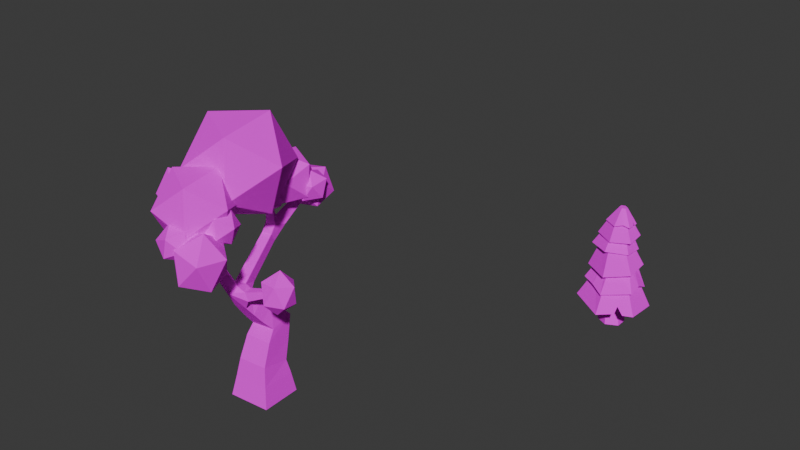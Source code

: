 # Source: Tree2.blend  (saved by Blender 4.3.34; exported with 4.5.12 LTS)
import bpy
from mathutils import Matrix  # noqa: F401  (used for matrix-valued properties, if any)

bpy.ops.wm.read_factory_settings(use_empty=True)
scene = bpy.context.scene
scene.name = 'Scene'

# ---- collections
col_collection = bpy.data.collections.new('Collection'); scene.collection.children.link(col_collection)
col_iso_tree = bpy.data.collections.new('Iso Tree'); col_collection.children.link(col_iso_tree)
col_cyli_tree = bpy.data.collections.new('Cyli Tree'); col_collection.children.link(col_cyli_tree)

# ---- images (referenced by path relative to the original .blend; pixels are not part of the script)
import os
ASSET_DIR = os.environ.get("B2B_ASSET_DIR", "")  # directory of the original .blend (textures are referenced by path, not embedded)
HERE = os.path.dirname(os.path.abspath(__file__))  # packed textures are extracted next to this script under _unpacked/

def load_image(name, relpath, width, height, colorspace="sRGB"):
    """Load a texture the original file referenced (path relative to the .blend, or extracted next to this script)."""
    p = next((c for c in (os.path.join(HERE, relpath), os.path.join(ASSET_DIR, relpath)) if relpath and os.path.exists(c)), "")
    if p:
        img = bpy.data.images.load(p, check_existing=True)
        img.name = name
    else:  # same state as the original file: an image datablock whose file is absent (Cycles renders it pink)
        img = bpy.data.images.new(name, width, height)
        img.source = "FILE"
        img.filepath = "//" + (relpath or name)
    img.colorspace_settings.name = colorspace
    return img
img_brackeys2025palette_jpg = load_image('Brackeys2025Palette.jpg', 'Brackeys2025Palette.jpg', 1024, 1024, 'sRGB')

# ---- materials (node trees are filled in below, after node groups)
mat_material_001 = bpy.data.materials.new('Material.001')

# ---- material node trees
mat_material_001.use_nodes = True; mat_material_001.node_tree.nodes.clear()
_N = mat_material_001.node_tree.nodes; _L = mat_material_001.node_tree.links
n0 = _N.new('ShaderNodeBsdfPrincipled'); n0.name = 'Principled BSDF'; n0.location = (47, 300)
n0.inputs[2].default_value = 1.0
n0.inputs[3].default_value = 1.0
n1 = _N.new('ShaderNodeOutputMaterial'); n1.name = 'Material Output'; n1.location = (387, 345)
n2 = _N.new('ShaderNodeTexImage'); n2.name = 'Image Texture'; n2.location = (-440, 116)
n2.image = img_brackeys2025palette_jpg
_L.new(n0.outputs[0], n1.inputs[0])
_L.new(n2.outputs[0], n0.inputs[0])
n1.is_active_output = True

# ---- world
world_world = bpy.data.worlds.new('World'); scene.world = world_world
world_world.use_nodes = True; world_world.node_tree.nodes.clear()
_N = world_world.node_tree.nodes; _L = world_world.node_tree.links
n0 = _N.new('ShaderNodeOutputWorld'); n0.name = 'World Output'; n0.location = (300, 300)
n1 = _N.new('ShaderNodeBackground'); n1.name = 'Background'; n1.location = (10, 300)
n1.inputs[0].default_value = (0.05088, 0.05088, 0.05088, 1.0)
_L.new(n1.outputs[0], n0.inputs[0])
n0.is_active_output = True
world_world.color = (0.05088, 0.05088, 0.05088)
world_world.sun_shadow_jitter_overblur = 0.0

# ---- meshes
me_icosphere = bpy.data.meshes.new('Icosphere')
me_icosphere.from_pydata([(0.0, 0.0, -0.4668), (0.2687, -0.1979, -0.2088), (-0.1026, -0.3202, -0.2088), (-0.3322, 0.0, -0.2088), (-0.1026, 0.3202, -0.2088), (0.2687, 0.1979, -0.2088), (0.1026, -0.3202, 0.2088), (-0.2687, -0.1979, 0.2088), (-0.2687, 0.1979, 0.2088), (0.1026, 0.3202, 0.2088), (0.3322, 0.0, 0.2088), (0.0, 0.0, 0.4668)], [], [(0, 1, 2), (1, 0, 5), (0, 2, 3), (0, 3, 4), (0, 4, 5), (1, 5, 10), (2, 1, 6), (3, 2, 7), (4, 3, 8), (5, 4, 9), (1, 10, 6), (2, 6, 7), (3, 7, 8), (4, 8, 9), (5, 9, 10), (6, 10, 11), (7, 6, 11), (8, 7, 11), (9, 8, 11), (10, 9, 11)])
_uv = me_icosphere.uv_layers.new(name='UVMap')
_uv.uv.foreach_set('vector', [0.6247, 0.8717, 0.6286, 0.8785, 0.6208, 0.8785, 0.6286, 0.8785, 0.6325, 0.8717, 0.6364, 0.8785, 0.6559, 0.8717, 0.6598, 0.8785, 0.652, 0.8785, 0.6481, 0.8717, 0.652, 0.8785, 0.6442, 0.8785, 0.6403, 0.8717, 0.6442, 0.8785, 0.6364, 0.8785, 0.6286, 0.8785, 0.6364, 0.8785, 0.6325, 0.8852, 0.6208, 0.8785, 0.6286, 0.8785, 0.6247, 0.8852, 0.652, 0.8785, 0.6598, 0.8785, 0.6559, 0.8852, 0.6442, 0.8785, 0.652, 0.8785, 0.6481, 0.8852, 0.6364, 0.8785, 0.6442, 0.8785, 0.6403, 0.8852, 0.6286, 0.8785, 0.6325, 0.8852, 0.6247, 0.8852, 0.6208, 0.8785, 0.6247, 0.8852, 0.6169, 0.8852, 0.652, 0.8785, 0.6559, 0.8852, 0.6481, 0.8852, 0.6442, 0.8785, 0.6481, 0.8852, 0.6403, 0.8852, 0.6364, 0.8785, 0.6403, 0.8852, 0.6325, 0.8852, 0.6247, 0.8852, 0.6325, 0.8852, 0.6286, 0.892, 0.6169, 0.8852, 0.6247, 0.8852, 0.6208, 0.892, 0.6481, 0.8852, 0.6559, 0.8852, 0.652, 0.892, 0.6403, 0.8852, 0.6481, 0.8852, 0.6442, 0.892, 0.6325, 0.8852, 0.6403, 0.8852, 0.6364, 0.892])
me_icosphere.materials.append(mat_material_001)
me_icosphere.update()
me_icosphere_001 = bpy.data.meshes.new('Icosphere.001')
me_icosphere_001.from_pydata([(0.0, 0.0, -0.4668), (0.2687, -0.1979, -0.2088), (-0.1026, -0.3202, -0.2088), (-0.3322, 0.0, -0.2088), (-0.1026, 0.3202, -0.2088), (0.2687, 0.1979, -0.2088), (0.1026, -0.3202, 0.2088), (-0.2687, -0.1979, 0.2088), (-0.2687, 0.1979, 0.2088), (0.1026, 0.3202, 0.2088), (0.3322, 0.0, 0.2088), (0.0, 0.0, 0.4668)], [], [(0, 1, 2), (1, 0, 5), (0, 2, 3), (0, 3, 4), (0, 4, 5), (1, 5, 10), (2, 1, 6), (3, 2, 7), (4, 3, 8), (5, 4, 9), (1, 10, 6), (2, 6, 7), (3, 7, 8), (4, 8, 9), (5, 9, 10), (6, 10, 11), (7, 6, 11), (8, 7, 11), (9, 8, 11), (10, 9, 11)])
_uv = me_icosphere_001.uv_layers.new(name='UVMap')
_uv.uv.foreach_set('vector', [0.6147, 0.8697, 0.6164, 0.8725, 0.613, 0.8725, 0.6164, 0.8725, 0.618, 0.8697, 0.6197, 0.8725, 0.628, 0.8697, 0.6297, 0.8725, 0.6264, 0.8725, 0.6247, 0.8697, 0.6264, 0.8725, 0.623, 0.8725, 0.6214, 0.8697, 0.623, 0.8725, 0.6197, 0.8725, 0.6164, 0.8725, 0.6197, 0.8725, 0.618, 0.8754, 0.613, 0.8725, 0.6164, 0.8725, 0.6147, 0.8754, 0.6264, 0.8725, 0.6297, 0.8725, 0.628, 0.8754, 0.623, 0.8725, 0.6264, 0.8725, 0.6247, 0.8754, 0.6197, 0.8725, 0.623, 0.8725, 0.6214, 0.8754, 0.6164, 0.8725, 0.618, 0.8754, 0.6147, 0.8754, 0.613, 0.8725, 0.6147, 0.8754, 0.6114, 0.8754, 0.6264, 0.8725, 0.628, 0.8754, 0.6247, 0.8754, 0.623, 0.8725, 0.6247, 0.8754, 0.6214, 0.8754, 0.6197, 0.8725, 0.6214, 0.8754, 0.618, 0.8754, 0.6147, 0.8754, 0.618, 0.8754, 0.6164, 0.8783, 0.6114, 0.8754, 0.6147, 0.8754, 0.613, 0.8783, 0.6247, 0.8754, 0.628, 0.8754, 0.6264, 0.8783, 0.6214, 0.8754, 0.6247, 0.8754, 0.623, 0.8783, 0.618, 0.8754, 0.6214, 0.8754, 0.6197, 0.8783])
me_icosphere_001.materials.append(mat_material_001)
me_icosphere_001.update()
me_icosphere_002 = bpy.data.meshes.new('Icosphere.002')
me_icosphere_002.from_pydata([(0.0, 0.0, -0.4668), (0.2687, -0.1979, -0.2088), (-0.1026, -0.3202, -0.2088), (-0.3322, 0.0, -0.2088), (-0.1026, 0.3202, -0.2088), (0.2687, 0.1979, -0.2088), (0.1026, -0.3202, 0.2088), (-0.2687, -0.1979, 0.2088), (-0.2687, 0.1979, 0.2088), (0.1026, 0.3202, 0.2088), (0.3322, 0.0, 0.2088), (0.0, 0.0, 0.4668)], [], [(0, 1, 2), (1, 0, 5), (0, 2, 3), (0, 3, 4), (0, 4, 5), (1, 5, 10), (2, 1, 6), (3, 2, 7), (4, 3, 8), (5, 4, 9), (1, 10, 6), (2, 6, 7), (3, 7, 8), (4, 8, 9), (5, 9, 10), (6, 10, 11), (7, 6, 11), (8, 7, 11), (9, 8, 11), (10, 9, 11)])
_uv = me_icosphere_002.uv_layers.new(name='UVMap')
_uv.uv.foreach_set('vector', [0.6147, 0.8697, 0.6164, 0.8725, 0.613, 0.8725, 0.6164, 0.8725, 0.618, 0.8697, 0.6197, 0.8725, 0.628, 0.8697, 0.6297, 0.8725, 0.6264, 0.8725, 0.6247, 0.8697, 0.6264, 0.8725, 0.623, 0.8725, 0.6214, 0.8697, 0.623, 0.8725, 0.6197, 0.8725, 0.6164, 0.8725, 0.6197, 0.8725, 0.618, 0.8754, 0.613, 0.8725, 0.6164, 0.8725, 0.6147, 0.8754, 0.6264, 0.8725, 0.6297, 0.8725, 0.628, 0.8754, 0.623, 0.8725, 0.6264, 0.8725, 0.6247, 0.8754, 0.6197, 0.8725, 0.623, 0.8725, 0.6214, 0.8754, 0.6164, 0.8725, 0.618, 0.8754, 0.6147, 0.8754, 0.613, 0.8725, 0.6147, 0.8754, 0.6114, 0.8754, 0.6264, 0.8725, 0.628, 0.8754, 0.6247, 0.8754, 0.623, 0.8725, 0.6247, 0.8754, 0.6214, 0.8754, 0.6197, 0.8725, 0.6214, 0.8754, 0.618, 0.8754, 0.6147, 0.8754, 0.618, 0.8754, 0.6164, 0.8783, 0.6114, 0.8754, 0.6147, 0.8754, 0.613, 0.8783, 0.6247, 0.8754, 0.628, 0.8754, 0.6264, 0.8783, 0.6214, 0.8754, 0.6247, 0.8754, 0.623, 0.8783, 0.618, 0.8754, 0.6214, 0.8754, 0.6197, 0.8783])
me_icosphere_002.materials.append(mat_material_001)
me_icosphere_002.update()
me_icosphere_003 = bpy.data.meshes.new('Icosphere.003')
me_icosphere_003.from_pydata([(0.0, 0.0, -0.4668), (0.2687, -0.1979, -0.2088), (-0.1026, -0.3202, -0.2088), (-0.3322, 0.0, -0.2088), (-0.1026, 0.3202, -0.2088), (0.2687, 0.1979, -0.2088), (0.1026, -0.3202, 0.2088), (-0.2687, -0.1979, 0.2088), (-0.2687, 0.1979, 0.2088), (0.1026, 0.3202, 0.2088), (0.3322, 0.0, 0.2088), (0.0, 0.0, 0.4668)], [], [(0, 1, 2), (1, 0, 5), (0, 2, 3), (0, 3, 4), (0, 4, 5), (1, 5, 10), (2, 1, 6), (3, 2, 7), (4, 3, 8), (5, 4, 9), (1, 10, 6), (2, 6, 7), (3, 7, 8), (4, 8, 9), (5, 9, 10), (6, 10, 11), (7, 6, 11), (8, 7, 11), (9, 8, 11), (10, 9, 11)])
_uv = me_icosphere_003.uv_layers.new(name='UVMap')
_uv.uv.foreach_set('vector', [0.6147, 0.8697, 0.6164, 0.8725, 0.613, 0.8725, 0.6164, 0.8725, 0.618, 0.8697, 0.6197, 0.8725, 0.628, 0.8697, 0.6297, 0.8725, 0.6264, 0.8725, 0.6247, 0.8697, 0.6264, 0.8725, 0.623, 0.8725, 0.6214, 0.8697, 0.623, 0.8725, 0.6197, 0.8725, 0.6164, 0.8725, 0.6197, 0.8725, 0.618, 0.8754, 0.613, 0.8725, 0.6164, 0.8725, 0.6147, 0.8754, 0.6264, 0.8725, 0.6297, 0.8725, 0.628, 0.8754, 0.623, 0.8725, 0.6264, 0.8725, 0.6247, 0.8754, 0.6197, 0.8725, 0.623, 0.8725, 0.6214, 0.8754, 0.6164, 0.8725, 0.618, 0.8754, 0.6147, 0.8754, 0.613, 0.8725, 0.6147, 0.8754, 0.6114, 0.8754, 0.6264, 0.8725, 0.628, 0.8754, 0.6247, 0.8754, 0.623, 0.8725, 0.6247, 0.8754, 0.6214, 0.8754, 0.6197, 0.8725, 0.6214, 0.8754, 0.618, 0.8754, 0.6147, 0.8754, 0.618, 0.8754, 0.6164, 0.8783, 0.6114, 0.8754, 0.6147, 0.8754, 0.613, 0.8783, 0.6247, 0.8754, 0.628, 0.8754, 0.6264, 0.8783, 0.6214, 0.8754, 0.6247, 0.8754, 0.623, 0.8783, 0.618, 0.8754, 0.6214, 0.8754, 0.6197, 0.8783])
me_icosphere_003.materials.append(mat_material_001)
me_icosphere_003.update()
me_icosphere_004 = bpy.data.meshes.new('Icosphere.004')
me_icosphere_004.from_pydata([(0.0, 0.0, -0.4668), (0.2687, -0.1979, -0.2088), (-0.1026, -0.3202, -0.2088), (-0.3322, 0.0, -0.2088), (-0.1026, 0.3202, -0.2088), (0.2687, 0.1979, -0.2088), (0.1026, -0.3202, 0.2088), (-0.2687, -0.1979, 0.2088), (-0.2687, 0.1979, 0.2088), (0.1026, 0.3202, 0.2088), (0.3322, 0.0, 0.2088), (0.0, 0.0, 0.4668)], [], [(0, 1, 2), (1, 0, 5), (0, 2, 3), (0, 3, 4), (0, 4, 5), (1, 5, 10), (2, 1, 6), (3, 2, 7), (4, 3, 8), (5, 4, 9), (1, 10, 6), (2, 6, 7), (3, 7, 8), (4, 8, 9), (5, 9, 10), (6, 10, 11), (7, 6, 11), (8, 7, 11), (9, 8, 11), (10, 9, 11)])
_uv = me_icosphere_004.uv_layers.new(name='UVMap')
_uv.uv.foreach_set('vector', [0.6147, 0.8697, 0.6164, 0.8725, 0.613, 0.8725, 0.6164, 0.8725, 0.618, 0.8697, 0.6197, 0.8725, 0.628, 0.8697, 0.6297, 0.8725, 0.6264, 0.8725, 0.6247, 0.8697, 0.6264, 0.8725, 0.623, 0.8725, 0.6214, 0.8697, 0.623, 0.8725, 0.6197, 0.8725, 0.6164, 0.8725, 0.6197, 0.8725, 0.618, 0.8754, 0.613, 0.8725, 0.6164, 0.8725, 0.6147, 0.8754, 0.6264, 0.8725, 0.6297, 0.8725, 0.628, 0.8754, 0.623, 0.8725, 0.6264, 0.8725, 0.6247, 0.8754, 0.6197, 0.8725, 0.623, 0.8725, 0.6214, 0.8754, 0.6164, 0.8725, 0.618, 0.8754, 0.6147, 0.8754, 0.613, 0.8725, 0.6147, 0.8754, 0.6114, 0.8754, 0.6264, 0.8725, 0.628, 0.8754, 0.6247, 0.8754, 0.623, 0.8725, 0.6247, 0.8754, 0.6214, 0.8754, 0.6197, 0.8725, 0.6214, 0.8754, 0.618, 0.8754, 0.6147, 0.8754, 0.618, 0.8754, 0.6164, 0.8783, 0.6114, 0.8754, 0.6147, 0.8754, 0.613, 0.8783, 0.6247, 0.8754, 0.628, 0.8754, 0.6264, 0.8783, 0.6214, 0.8754, 0.6247, 0.8754, 0.623, 0.8783, 0.618, 0.8754, 0.6214, 0.8754, 0.6197, 0.8783])
me_icosphere_004.materials.append(mat_material_001)
me_icosphere_004.update()
me_icosphere_005 = bpy.data.meshes.new('Icosphere.005')
me_icosphere_005.from_pydata([(0.0, 0.0, -0.4668), (0.2687, -0.1979, -0.2088), (-0.1026, -0.3202, -0.2088), (-0.3322, 0.0, -0.2088), (-0.1026, 0.3202, -0.2088), (0.2687, 0.1979, -0.2088), (0.1026, -0.3202, 0.2088), (-0.2687, -0.1979, 0.2088), (-0.2687, 0.1979, 0.2088), (0.1026, 0.3202, 0.2088), (0.3322, 0.0, 0.2088), (0.0, 0.0, 0.4668)], [], [(0, 1, 2), (1, 0, 5), (0, 2, 3), (0, 3, 4), (0, 4, 5), (1, 5, 10), (2, 1, 6), (3, 2, 7), (4, 3, 8), (5, 4, 9), (1, 10, 6), (2, 6, 7), (3, 7, 8), (4, 8, 9), (5, 9, 10), (6, 10, 11), (7, 6, 11), (8, 7, 11), (9, 8, 11), (10, 9, 11)])
_uv = me_icosphere_005.uv_layers.new(name='UVMap')
_uv.uv.foreach_set('vector', [0.6147, 0.8697, 0.6164, 0.8725, 0.613, 0.8725, 0.6164, 0.8725, 0.618, 0.8697, 0.6197, 0.8725, 0.628, 0.8697, 0.6297, 0.8725, 0.6264, 0.8725, 0.6247, 0.8697, 0.6264, 0.8725, 0.623, 0.8725, 0.6214, 0.8697, 0.623, 0.8725, 0.6197, 0.8725, 0.6164, 0.8725, 0.6197, 0.8725, 0.618, 0.8754, 0.613, 0.8725, 0.6164, 0.8725, 0.6147, 0.8754, 0.6264, 0.8725, 0.6297, 0.8725, 0.628, 0.8754, 0.623, 0.8725, 0.6264, 0.8725, 0.6247, 0.8754, 0.6197, 0.8725, 0.623, 0.8725, 0.6214, 0.8754, 0.6164, 0.8725, 0.618, 0.8754, 0.6147, 0.8754, 0.613, 0.8725, 0.6147, 0.8754, 0.6114, 0.8754, 0.6264, 0.8725, 0.628, 0.8754, 0.6247, 0.8754, 0.623, 0.8725, 0.6247, 0.8754, 0.6214, 0.8754, 0.6197, 0.8725, 0.6214, 0.8754, 0.618, 0.8754, 0.6147, 0.8754, 0.618, 0.8754, 0.6164, 0.8783, 0.6114, 0.8754, 0.6147, 0.8754, 0.613, 0.8783, 0.6247, 0.8754, 0.628, 0.8754, 0.6264, 0.8783, 0.6214, 0.8754, 0.6247, 0.8754, 0.623, 0.8783, 0.618, 0.8754, 0.6214, 0.8754, 0.6197, 0.8783])
me_icosphere_005.materials.append(mat_material_001)
me_icosphere_005.update()
me_icosphere_006 = bpy.data.meshes.new('Icosphere.006')
me_icosphere_006.from_pydata([(0.0, 0.0, -0.4668), (0.2687, -0.1979, -0.2088), (-0.1026, -0.3202, -0.2088), (-0.3322, 0.0, -0.2088), (-0.1026, 0.3202, -0.2088), (0.2687, 0.1979, -0.2088), (0.1026, -0.3202, 0.2088), (-0.2687, -0.1979, 0.2088), (-0.2687, 0.1979, 0.2088), (0.1026, 0.3202, 0.2088), (0.3322, 0.0, 0.2088), (0.0, 0.0, 0.4668)], [], [(0, 1, 2), (1, 0, 5), (0, 2, 3), (0, 3, 4), (0, 4, 5), (1, 5, 10), (2, 1, 6), (3, 2, 7), (4, 3, 8), (5, 4, 9), (1, 10, 6), (2, 6, 7), (3, 7, 8), (4, 8, 9), (5, 9, 10), (6, 10, 11), (7, 6, 11), (8, 7, 11), (9, 8, 11), (10, 9, 11)])
_uv = me_icosphere_006.uv_layers.new(name='UVMap')
_uv.uv.foreach_set('vector', [0.6147, 0.8697, 0.6164, 0.8725, 0.613, 0.8725, 0.6164, 0.8725, 0.618, 0.8697, 0.6197, 0.8725, 0.628, 0.8697, 0.6297, 0.8725, 0.6264, 0.8725, 0.6247, 0.8697, 0.6264, 0.8725, 0.623, 0.8725, 0.6214, 0.8697, 0.623, 0.8725, 0.6197, 0.8725, 0.6164, 0.8725, 0.6197, 0.8725, 0.618, 0.8754, 0.613, 0.8725, 0.6164, 0.8725, 0.6147, 0.8754, 0.6264, 0.8725, 0.6297, 0.8725, 0.628, 0.8754, 0.623, 0.8725, 0.6264, 0.8725, 0.6247, 0.8754, 0.6197, 0.8725, 0.623, 0.8725, 0.6214, 0.8754, 0.6164, 0.8725, 0.618, 0.8754, 0.6147, 0.8754, 0.613, 0.8725, 0.6147, 0.8754, 0.6114, 0.8754, 0.6264, 0.8725, 0.628, 0.8754, 0.6247, 0.8754, 0.623, 0.8725, 0.6247, 0.8754, 0.6214, 0.8754, 0.6197, 0.8725, 0.6214, 0.8754, 0.618, 0.8754, 0.6147, 0.8754, 0.618, 0.8754, 0.6164, 0.8783, 0.6114, 0.8754, 0.6147, 0.8754, 0.613, 0.8783, 0.6247, 0.8754, 0.628, 0.8754, 0.6264, 0.8783, 0.6214, 0.8754, 0.6247, 0.8754, 0.623, 0.8783, 0.618, 0.8754, 0.6214, 0.8754, 0.6197, 0.8783])
me_icosphere_006.materials.append(mat_material_001)
me_icosphere_006.update()
me_icosphere_007 = bpy.data.meshes.new('Icosphere.007')
me_icosphere_007.from_pydata([(0.0, 0.0, -0.4668), (0.2687, -0.1979, -0.2088), (-0.1026, -0.3202, -0.2088), (-0.3322, 0.0, -0.2088), (-0.1026, 0.3202, -0.2088), (0.2687, 0.1979, -0.2088), (0.1026, -0.3202, 0.2088), (-0.2687, -0.1979, 0.2088), (-0.2687, 0.1979, 0.2088), (0.1026, 0.3202, 0.2088), (0.3322, 0.0, 0.2088), (0.0, 0.0, 0.4668)], [], [(0, 1, 2), (1, 0, 5), (0, 2, 3), (0, 3, 4), (0, 4, 5), (1, 5, 10), (2, 1, 6), (3, 2, 7), (4, 3, 8), (5, 4, 9), (1, 10, 6), (2, 6, 7), (3, 7, 8), (4, 8, 9), (5, 9, 10), (6, 10, 11), (7, 6, 11), (8, 7, 11), (9, 8, 11), (10, 9, 11)])
_uv = me_icosphere_007.uv_layers.new(name='UVMap')
_uv.uv.foreach_set('vector', [0.6263, 0.9156, 0.6285, 0.9193, 0.6241, 0.9193, 0.6285, 0.9193, 0.6307, 0.9156, 0.6328, 0.9193, 0.6437, 0.9156, 0.6459, 0.9193, 0.6416, 0.9193, 0.6394, 0.9156, 0.6416, 0.9193, 0.6372, 0.9193, 0.635, 0.9156, 0.6372, 0.9193, 0.6328, 0.9193, 0.6285, 0.9193, 0.6328, 0.9193, 0.6307, 0.9231, 0.6241, 0.9193, 0.6285, 0.9193, 0.6263, 0.9231, 0.6416, 0.9193, 0.6459, 0.9193, 0.6437, 0.9231, 0.6372, 0.9193, 0.6416, 0.9193, 0.6394, 0.9231, 0.6328, 0.9193, 0.6372, 0.9193, 0.635, 0.9231, 0.6285, 0.9193, 0.6307, 0.9231, 0.6263, 0.9231, 0.6241, 0.9193, 0.6263, 0.9231, 0.6219, 0.9231, 0.6416, 0.9193, 0.6437, 0.9231, 0.6394, 0.9231, 0.6372, 0.9193, 0.6394, 0.9231, 0.635, 0.9231, 0.6328, 0.9193, 0.635, 0.9231, 0.6307, 0.9231, 0.6263, 0.9231, 0.6307, 0.9231, 0.6285, 0.9269, 0.6219, 0.9231, 0.6263, 0.9231, 0.6241, 0.9269, 0.6394, 0.9231, 0.6437, 0.9231, 0.6416, 0.9269, 0.635, 0.9231, 0.6394, 0.9231, 0.6372, 0.9269, 0.6307, 0.9231, 0.635, 0.9231, 0.6328, 0.9269])
me_icosphere_007.materials.append(mat_material_001)
me_icosphere_007.update()
me_icosphere_008 = bpy.data.meshes.new('Icosphere.008')
me_icosphere_008.from_pydata([(0.0, 0.0, -0.4668), (0.2687, -0.1979, -0.2088), (-0.1026, -0.3202, -0.2088), (-0.3322, 0.0, -0.2088), (-0.1026, 0.3202, -0.2088), (0.2687, 0.1979, -0.2088), (0.1026, -0.3202, 0.2088), (-0.2687, -0.1979, 0.2088), (-0.2687, 0.1979, 0.2088), (0.1026, 0.3202, 0.2088), (0.3322, 0.0, 0.2088), (0.0, 0.0, 0.4668)], [], [(0, 1, 2), (1, 0, 5), (0, 2, 3), (0, 3, 4), (0, 4, 5), (1, 5, 10), (2, 1, 6), (3, 2, 7), (4, 3, 8), (5, 4, 9), (1, 10, 6), (2, 6, 7), (3, 7, 8), (4, 8, 9), (5, 9, 10), (6, 10, 11), (7, 6, 11), (8, 7, 11), (9, 8, 11), (10, 9, 11)])
_uv = me_icosphere_008.uv_layers.new(name='UVMap')
_uv.uv.foreach_set('vector', [0.6147, 0.8697, 0.6164, 0.8725, 0.613, 0.8725, 0.6164, 0.8725, 0.618, 0.8697, 0.6197, 0.8725, 0.628, 0.8697, 0.6297, 0.8725, 0.6264, 0.8725, 0.6247, 0.8697, 0.6264, 0.8725, 0.623, 0.8725, 0.6214, 0.8697, 0.623, 0.8725, 0.6197, 0.8725, 0.6164, 0.8725, 0.6197, 0.8725, 0.618, 0.8754, 0.613, 0.8725, 0.6164, 0.8725, 0.6147, 0.8754, 0.6264, 0.8725, 0.6297, 0.8725, 0.628, 0.8754, 0.623, 0.8725, 0.6264, 0.8725, 0.6247, 0.8754, 0.6197, 0.8725, 0.623, 0.8725, 0.6214, 0.8754, 0.6164, 0.8725, 0.618, 0.8754, 0.6147, 0.8754, 0.613, 0.8725, 0.6147, 0.8754, 0.6114, 0.8754, 0.6264, 0.8725, 0.628, 0.8754, 0.6247, 0.8754, 0.623, 0.8725, 0.6247, 0.8754, 0.6214, 0.8754, 0.6197, 0.8725, 0.6214, 0.8754, 0.618, 0.8754, 0.6147, 0.8754, 0.618, 0.8754, 0.6164, 0.8783, 0.6114, 0.8754, 0.6147, 0.8754, 0.613, 0.8783, 0.6247, 0.8754, 0.628, 0.8754, 0.6264, 0.8783, 0.6214, 0.8754, 0.6247, 0.8754, 0.623, 0.8783, 0.618, 0.8754, 0.6214, 0.8754, 0.6197, 0.8783])
me_icosphere_008.materials.append(mat_material_001)
me_icosphere_008.update()
me_icosphere_009 = bpy.data.meshes.new('Icosphere.009')
me_icosphere_009.from_pydata([(0.0, 0.0, -0.4668), (0.2687, -0.1979, -0.2088), (-0.1026, -0.3202, -0.2088), (-0.3322, 0.0, -0.2088), (-0.1026, 0.3202, -0.2088), (0.2687, 0.1979, -0.2088), (0.1026, -0.3202, 0.2088), (-0.2687, -0.1979, 0.2088), (-0.2687, 0.1979, 0.2088), (0.1026, 0.3202, 0.2088), (0.3322, 0.0, 0.2088), (0.0, 0.0, 0.4668)], [], [(0, 1, 2), (1, 0, 5), (0, 2, 3), (0, 3, 4), (0, 4, 5), (1, 5, 10), (2, 1, 6), (3, 2, 7), (4, 3, 8), (5, 4, 9), (1, 10, 6), (2, 6, 7), (3, 7, 8), (4, 8, 9), (5, 9, 10), (6, 10, 11), (7, 6, 11), (8, 7, 11), (9, 8, 11), (10, 9, 11)])
_uv = me_icosphere_009.uv_layers.new(name='UVMap')
_uv.uv.foreach_set('vector', [0.6147, 0.8697, 0.6164, 0.8725, 0.613, 0.8725, 0.6164, 0.8725, 0.618, 0.8697, 0.6197, 0.8725, 0.628, 0.8697, 0.6297, 0.8725, 0.6264, 0.8725, 0.6247, 0.8697, 0.6264, 0.8725, 0.623, 0.8725, 0.6214, 0.8697, 0.623, 0.8725, 0.6197, 0.8725, 0.6164, 0.8725, 0.6197, 0.8725, 0.618, 0.8754, 0.613, 0.8725, 0.6164, 0.8725, 0.6147, 0.8754, 0.6264, 0.8725, 0.6297, 0.8725, 0.628, 0.8754, 0.623, 0.8725, 0.6264, 0.8725, 0.6247, 0.8754, 0.6197, 0.8725, 0.623, 0.8725, 0.6214, 0.8754, 0.6164, 0.8725, 0.618, 0.8754, 0.6147, 0.8754, 0.613, 0.8725, 0.6147, 0.8754, 0.6114, 0.8754, 0.6264, 0.8725, 0.628, 0.8754, 0.6247, 0.8754, 0.623, 0.8725, 0.6247, 0.8754, 0.6214, 0.8754, 0.6197, 0.8725, 0.6214, 0.8754, 0.618, 0.8754, 0.6147, 0.8754, 0.618, 0.8754, 0.6164, 0.8783, 0.6114, 0.8754, 0.6147, 0.8754, 0.613, 0.8783, 0.6247, 0.8754, 0.628, 0.8754, 0.6264, 0.8783, 0.6214, 0.8754, 0.6247, 0.8754, 0.623, 0.8783, 0.618, 0.8754, 0.6214, 0.8754, 0.6197, 0.8783])
me_icosphere_009.materials.append(mat_material_001)
me_icosphere_009.update()
me_icosphere_010 = bpy.data.meshes.new('Icosphere.010')
me_icosphere_010.from_pydata([(0.0, 0.0, -0.4668), (0.2687, -0.1979, -0.2088), (-0.1026, -0.3202, -0.2088), (-0.3322, 0.0, -0.2088), (-0.1026, 0.3202, -0.2088), (0.2687, 0.1979, -0.2088), (0.1026, -0.3202, 0.2088), (-0.2687, -0.1979, 0.2088), (-0.2687, 0.1979, 0.2088), (0.1026, 0.3202, 0.2088), (0.3322, 0.0, 0.2088), (0.0, 0.0, 0.4668)], [], [(0, 1, 2), (1, 0, 5), (0, 2, 3), (0, 3, 4), (0, 4, 5), (1, 5, 10), (2, 1, 6), (3, 2, 7), (4, 3, 8), (5, 4, 9), (1, 10, 6), (2, 6, 7), (3, 7, 8), (4, 8, 9), (5, 9, 10), (6, 10, 11), (7, 6, 11), (8, 7, 11), (9, 8, 11), (10, 9, 11)])
_uv = me_icosphere_010.uv_layers.new(name='UVMap')
_uv.uv.foreach_set('vector', [0.6147, 0.8697, 0.6164, 0.8725, 0.613, 0.8725, 0.6164, 0.8725, 0.618, 0.8697, 0.6197, 0.8725, 0.628, 0.8697, 0.6297, 0.8725, 0.6264, 0.8725, 0.6247, 0.8697, 0.6264, 0.8725, 0.623, 0.8725, 0.6214, 0.8697, 0.623, 0.8725, 0.6197, 0.8725, 0.6164, 0.8725, 0.6197, 0.8725, 0.618, 0.8754, 0.613, 0.8725, 0.6164, 0.8725, 0.6147, 0.8754, 0.6264, 0.8725, 0.6297, 0.8725, 0.628, 0.8754, 0.623, 0.8725, 0.6264, 0.8725, 0.6247, 0.8754, 0.6197, 0.8725, 0.623, 0.8725, 0.6214, 0.8754, 0.6164, 0.8725, 0.618, 0.8754, 0.6147, 0.8754, 0.613, 0.8725, 0.6147, 0.8754, 0.6114, 0.8754, 0.6264, 0.8725, 0.628, 0.8754, 0.6247, 0.8754, 0.623, 0.8725, 0.6247, 0.8754, 0.6214, 0.8754, 0.6197, 0.8725, 0.6214, 0.8754, 0.618, 0.8754, 0.6147, 0.8754, 0.618, 0.8754, 0.6164, 0.8783, 0.6114, 0.8754, 0.6147, 0.8754, 0.613, 0.8783, 0.6247, 0.8754, 0.628, 0.8754, 0.6264, 0.8783, 0.6214, 0.8754, 0.6247, 0.8754, 0.623, 0.8783, 0.618, 0.8754, 0.6214, 0.8754, 0.6197, 0.8783])
me_icosphere_010.materials.append(mat_material_001)
me_icosphere_010.update()
me_cube = bpy.data.meshes.new('Cube')
me_cube.from_pydata([(-0.5344, 0.4632, -0.02056), (0.4637, 0.534, -0.02056), (0.5344, -0.4632, 0.02056), (-0.4637, -0.534, 0.02056), (0.4124, -1.708, 4.127), (0.3599, -1.77, 4.127), (0.3494, -1.761, 4.207), (0.402, -1.699, 4.207), (-0.2843, 1.957, 4.27), (-0.1803, 1.929, 4.27), (-0.1979, 1.863, 4.353), (-0.3019, 1.891, 4.353), (-0.2126, 0.7021, 4.479), (-0.2904, 0.6404, 4.479), (-0.3486, 0.7139, 4.511), (-0.2708, 0.7756, 4.511), (-0.342, 0.6399, 1.777), (0.2374, 0.684, 1.808), (0.2865, 0.1142, 1.7), (-0.2929, 0.0701, 1.67), (-1.228, -0.8204, 4.77), (-1.2, -0.7412, 4.77), (-1.144, -0.7609, 4.831), (-1.173, -0.8401, 4.831), (-0.3787, 0.3548, 0.792), (0.3249, 0.4047, 0.7924), (0.3737, -0.2838, 0.9376), (-0.3299, -0.3338, 0.9372), (0.9958, -0.2034, 3.002), (1.015, -0.2814, 3.002), (0.991, -0.2872, 3.078), (0.9719, -0.2093, 3.078), (-0.6739, -1.071, 4.116), (-0.6123, -0.8996, 4.116), (-0.493, -0.9424, 4.247), (-0.5546, -1.114, 4.247), (-0.7793, -1.024, 4.24), (-0.7241, -0.8695, 4.24), (-0.617, -0.9079, 4.358), (-0.6722, -1.062, 4.358), (-0.8693, -0.9828, 4.347), (-0.8194, -0.8438, 4.347), (-0.7227, -0.8784, 4.453), (-0.7726, -1.017, 4.453), (-0.9504, -0.9461, 4.442), (-0.9054, -0.8205, 4.442), (-0.8181, -0.8518, 4.538), (-0.8632, -0.9774, 4.538), (-1.026, -0.912, 4.531), (-0.985, -0.7991, 4.531), (-0.9065, -0.8272, 4.617), (-0.947, -0.9402, 4.617), (-1.096, -0.88, 4.615), (-1.06, -0.7788, 4.615), (-0.9897, -0.8041, 4.692), (-1.026, -0.9052, 4.692), (-1.164, -0.8495, 4.694), (-1.131, -0.7596, 4.694), (-1.069, -0.782, 4.763), (-1.101, -0.872, 4.763), (-0.1434, -1.171, 3.944), (-0.2607, -1.309, 3.944), (-0.284, -1.289, 4.123), (-0.1668, -1.151, 4.123), (-0.03699, -1.274, 3.979), (-0.1418, -1.397, 3.979), (-0.1627, -1.38, 4.139), (-0.05784, -1.256, 4.139), (0.05347, -1.361, 4.009), (-0.04083, -1.472, 4.009), (-0.05958, -1.456, 4.153), (0.03472, -1.345, 4.153), (0.1349, -1.44, 4.036), (0.05007, -1.54, 4.036), (0.0332, -1.526, 4.165), (0.118, -1.425, 4.165), (0.2102, -1.512, 4.06), (0.1341, -1.602, 4.06), (0.119, -1.589, 4.176), (0.1951, -1.5, 4.176), (0.2809, -1.581, 4.084), (0.2131, -1.661, 4.084), (0.1996, -1.649, 4.187), (0.2675, -1.569, 4.187), (0.3481, -1.646, 4.106), (0.2881, -1.716, 4.106), (0.2762, -1.706, 4.197), (0.3362, -1.636, 4.197), (-0.5186, 1.266, 3.613), (-0.3223, 1.213, 3.613), (-0.3876, 1.066, 3.783), (-0.5519, 1.142, 3.771), (-0.4755, 1.393, 3.734), (-0.2961, 1.345, 3.734), (-0.3265, 1.232, 3.878), (-0.5058, 1.28, 3.878), (-0.438, 1.504, 3.839), (-0.2734, 1.46, 3.839), (-0.3013, 1.355, 3.971), (-0.4658, 1.399, 3.971), (-0.4037, 1.605, 3.935), (-0.2526, 1.564, 3.935), (-0.2782, 1.469, 4.056), (-0.4293, 1.509, 4.056), (-0.3717, 1.699, 4.025), (-0.2332, 1.662, 4.025), (-0.2567, 1.574, 4.136), (-0.3951, 1.611, 4.136), (-0.3413, 1.789, 4.11), (-0.2148, 1.755, 4.11), (-0.2362, 1.675, 4.211), (-0.3627, 1.709, 4.211), (-0.3122, 1.874, 4.191), (-0.1972, 1.843, 4.191), (-0.2167, 1.771, 4.284), (-0.3317, 1.801, 4.284), (-0.3039, 0.8963, 3.73), (-0.4586, 0.7737, 3.73), (-0.5743, 0.9198, 3.795), (-0.2845, 0.8551, 3.889), (-0.4229, 0.7454, 3.889), (-0.5264, 0.8761, 3.947), (-0.3881, 0.9858, 3.947), (-0.2678, 0.8196, 4.026), (-0.3922, 0.7211, 4.026), (-0.4852, 0.8385, 4.078), (-0.3609, 0.937, 4.078), (-0.2527, 0.7874, 4.15), (-0.3643, 0.699, 4.15), (-0.4478, 0.8044, 4.197), (-0.3362, 0.8928, 4.197), (-0.2386, 0.7574, 4.265), (-0.3383, 0.6784, 4.265), (-0.4129, 0.7726, 4.307), (-0.3132, 0.8516, 4.307), (-0.2253, 0.7291, 4.375), (-0.3138, 0.659, 4.375), (-0.38, 0.7426, 4.412), (-0.2915, 0.8127, 4.412), (-0.07793, -0.7701, 2.855), (-0.3014, -0.6425, 2.855), (-0.2163, -0.4158, 2.945), (0.03628, -0.57, 2.97), (-0.1282, -0.8499, 3.053), (-0.3446, -0.7263, 3.053), (-0.234, -0.5327, 3.164), (-0.01762, -0.6562, 3.164), (-0.1759, -0.9256, 3.242), (-0.3855, -0.8059, 3.242), (-0.2784, -0.6182, 3.349), (-0.06872, -0.7379, 3.349), (-0.2219, -0.9986, 3.423), (-0.4251, -0.8827, 3.423), (-0.3212, -0.7008, 3.528), (-0.1181, -0.8168, 3.528), (-0.2668, -1.07, 3.6), (-0.4636, -0.9575, 3.6), (-0.363, -0.7813, 3.701), (-0.1662, -0.8937, 3.701), (-0.3107, -1.14, 3.774), (-0.5013, -1.031, 3.774), (-0.4039, -0.8602, 3.872), (-0.2133, -0.969, 3.872), (-0.2628, -0.2494, 2.645), (0.02524, -0.2057, 2.661), (0.006406, -0.3186, 2.92), (-0.3307, -0.07558, 2.802), (-0.08357, -0.006365, 2.802), (-0.05055, -0.1243, 3.027), (-0.2976, -0.1935, 3.027), (-0.3805, 0.111, 2.909), (-0.1379, 0.1789, 2.909), (-0.1055, 0.06315, 3.131), (-0.3481, -0.004798, 3.131), (-0.4292, 0.2931, 3.014), (-0.1909, 0.3599, 3.014), (-0.1591, 0.2462, 3.232), (-0.3973, 0.1795, 3.232), (-0.477, 0.4722, 3.117), (-0.2431, 0.5377, 3.117), (-0.2118, 0.4261, 3.331), (-0.4457, 0.3606, 3.331), (-0.5241, 0.6487, 3.219), (-0.2945, 0.713, 3.219), (-0.2638, 0.6034, 3.429), (-0.4934, 0.5391, 3.429), (-0.5707, 0.8232, 3.32), (-0.3453, 0.8863, 3.32), (-0.3152, 0.7788, 3.525), (-0.5406, 0.7156, 3.525), (-0.3024, 0.2132, 2.218), (0.1619, 0.2375, 2.264), (0.2115, -0.1031, 1.948), (-0.2528, -0.1274, 1.902), (-0.2725, -0.02411, 2.422), (0.1168, -0.003725, 2.461), (0.1584, -0.2893, 2.196), (-0.231, -0.3097, 2.157), (0.1123, -0.4508, 2.412), (-0.212, -0.4678, 2.379), (-0.356, 0.4913, 1.212), (0.2822, 0.5368, 1.213), (0.3242, -0.05745, 1.446), (-0.314, -0.1029, 1.445), (-0.4485, 0.4072, 0.4617), (0.3865, 0.4664, 0.4617), (0.4457, -0.3679, 0.4961), (-0.3893, -0.4271, 0.4961), (0.2318, -0.3219, 2.683), (0.2828, -0.5299, 2.683), (0.219, -0.5456, 2.887), (0.168, -0.3376, 2.887), (0.4028, -0.2954, 2.754), (0.4467, -0.4743, 2.754), (0.3918, -0.4878, 2.93), (0.3479, -0.3089, 2.93), (0.545, -0.2734, 2.814), (0.5829, -0.4281, 2.814), (0.5354, -0.4397, 2.965), (0.4975, -0.285, 2.965), (0.6712, -0.2538, 2.866), (0.7038, -0.387, 2.866), (0.663, -0.397, 2.997), (0.6303, -0.2638, 2.997), (0.7867, -0.2359, 2.914), (0.8145, -0.3494, 2.914), (0.7797, -0.358, 3.026), (0.7518, -0.2444, 3.026), (0.8943, -0.2192, 2.959), (0.9177, -0.3144, 2.959), (0.8884, -0.3216, 3.053), (0.8651, -0.2264, 3.053)], [], [(57, 58, 54, 53), (56, 57, 53, 52), (33, 161, 160, 32), (159, 61, 160), (55, 52, 48, 51), (54, 55, 51, 50), (62, 35, 32), (139, 198, 209), (53, 54, 50, 49), (34, 161, 33), (52, 53, 49, 48), (51, 48, 44, 47), (50, 51, 47, 46), (49, 50, 46, 45), (48, 49, 45, 44), (90, 91, 118), (47, 44, 40, 43), (46, 47, 43, 42), (45, 46, 42, 41), (63, 60, 162), (116, 89, 90), (210, 139, 209), (63, 34, 35, 62), (44, 45, 41, 40), (188, 187, 89, 116), (43, 40, 36, 39), (42, 43, 39, 38), (41, 42, 38, 37), (40, 41, 37, 36), (39, 36, 32, 35), (38, 39, 35, 34), (37, 38, 34, 33), (36, 37, 33, 32), (139, 199, 198), (31, 30, 29, 28), (23, 22, 21, 20), (142, 139, 210), (187, 186, 88, 89), (140, 199, 139), (15, 14, 13, 12), (63, 162, 161, 34), (141, 163, 199, 140), (11, 10, 9, 8), (7, 6, 5, 4), (165, 141, 142), (61, 62, 32, 160), (0, 1, 2, 3), (88, 186, 118, 91), (164, 208, 209, 198), (165, 211, 208, 164), (189, 117, 118, 186), (188, 116, 117, 189), (165, 142, 210, 211), (60, 61, 159, 162), (58, 59, 55, 54), (59, 56, 52, 55), (20, 21, 57, 56), (21, 22, 58, 57), (22, 23, 59, 58), (23, 20, 56, 59), (64, 65, 61, 60), (65, 66, 62, 61), (66, 67, 63, 62), (67, 64, 60, 63), (68, 69, 65, 64), (69, 70, 66, 65), (70, 71, 67, 66), (71, 68, 64, 67), (72, 73, 69, 68), (73, 74, 70, 69), (74, 75, 71, 70), (75, 72, 68, 71), (76, 77, 73, 72), (77, 78, 74, 73), (78, 79, 75, 74), (79, 76, 72, 75), (80, 81, 77, 76), (81, 82, 78, 77), (82, 83, 79, 78), (83, 80, 76, 79), (84, 85, 81, 80), (85, 86, 82, 81), (86, 87, 83, 82), (87, 84, 80, 83), (4, 5, 85, 84), (5, 6, 86, 85), (6, 7, 87, 86), (7, 4, 84, 87), (92, 93, 89, 88), (93, 94, 90, 89), (94, 95, 91, 90), (95, 92, 88, 91), (96, 97, 93, 92), (97, 98, 94, 93), (98, 99, 95, 94), (99, 96, 92, 95), (100, 101, 97, 96), (101, 102, 98, 97), (102, 103, 99, 98), (103, 100, 96, 99), (104, 105, 101, 100), (105, 106, 102, 101), (106, 107, 103, 102), (107, 104, 100, 103), (108, 109, 105, 104), (109, 110, 106, 105), (110, 111, 107, 106), (111, 108, 104, 107), (112, 113, 109, 108), (113, 114, 110, 109), (114, 115, 111, 110), (115, 112, 108, 111), (8, 9, 113, 112), (9, 10, 114, 113), (10, 11, 115, 114), (11, 8, 112, 115), (119, 120, 117, 116), (120, 121, 118, 117), (121, 122, 90, 118), (122, 119, 116, 90), (123, 124, 120, 119), (124, 125, 121, 120), (125, 126, 122, 121), (126, 123, 119, 122), (127, 128, 124, 123), (128, 129, 125, 124), (129, 130, 126, 125), (130, 127, 123, 126), (131, 132, 128, 127), (132, 133, 129, 128), (133, 134, 130, 129), (134, 131, 127, 130), (135, 136, 132, 131), (136, 137, 133, 132), (137, 138, 134, 133), (138, 135, 131, 134), (12, 13, 136, 135), (13, 14, 137, 136), (14, 15, 138, 137), (15, 12, 135, 138), (143, 144, 140, 139), (144, 145, 141, 140), (145, 146, 142, 141), (146, 143, 139, 142), (147, 148, 144, 143), (148, 149, 145, 144), (149, 150, 146, 145), (150, 147, 143, 146), (151, 152, 148, 147), (152, 153, 149, 148), (153, 154, 150, 149), (154, 151, 147, 150), (155, 156, 152, 151), (156, 157, 153, 152), (157, 158, 154, 153), (158, 155, 151, 154), (159, 160, 156, 155), (160, 161, 157, 156), (161, 162, 158, 157), (162, 159, 155, 158), (166, 167, 164, 163), (167, 168, 165, 164), (168, 169, 141, 165), (169, 166, 163, 141), (170, 171, 167, 166), (171, 172, 168, 167), (172, 173, 169, 168), (173, 170, 166, 169), (174, 175, 171, 170), (175, 176, 172, 171), (176, 177, 173, 172), (177, 174, 170, 173), (178, 179, 175, 174), (179, 180, 176, 175), (180, 181, 177, 176), (181, 178, 174, 177), (182, 183, 179, 178), (183, 184, 180, 179), (184, 185, 181, 180), (185, 182, 178, 181), (186, 187, 183, 182), (187, 188, 184, 183), (188, 189, 185, 184), (189, 186, 182, 185), (190, 191, 17, 16), (191, 192, 18, 17), (192, 193, 19, 18), (193, 190, 16, 19), (194, 195, 191, 190), (195, 196, 192, 191), (196, 197, 193, 192), (197, 194, 190, 193), (163, 164, 195, 194), (164, 198, 196, 195), (198, 199, 197, 196), (199, 163, 194, 197), (200, 201, 25, 24), (201, 202, 26, 25), (202, 203, 27, 26), (203, 200, 24, 27), (16, 17, 201, 200), (17, 18, 202, 201), (18, 19, 203, 202), (19, 16, 200, 203), (204, 205, 1, 0), (205, 206, 2, 1), (206, 207, 3, 2), (207, 204, 0, 3), (24, 25, 205, 204), (25, 26, 206, 205), (26, 27, 207, 206), (27, 24, 204, 207), (212, 213, 209, 208), (213, 214, 210, 209), (214, 215, 211, 210), (215, 212, 208, 211), (216, 217, 213, 212), (217, 218, 214, 213), (218, 219, 215, 214), (219, 216, 212, 215), (220, 221, 217, 216), (221, 222, 218, 217), (222, 223, 219, 218), (223, 220, 216, 219), (224, 225, 221, 220), (225, 226, 222, 221), (226, 227, 223, 222), (227, 224, 220, 223), (228, 229, 225, 224), (229, 230, 226, 225), (230, 231, 227, 226), (231, 228, 224, 227), (28, 29, 229, 228), (29, 30, 230, 229), (30, 31, 231, 230), (31, 28, 228, 231)])
_uv = me_cube.uv_layers.new(name='UVMap')
_uv.uv.foreach_set('vector', [0.212, 0.3713, 0.212, 0.3713, 0.212, 0.3713, 0.212, 0.3713, 0.212, 0.3714, 0.212, 0.3714, 0.212, 0.3713, 0.212, 0.3713, 0.212, 0.3713, 0.212, 0.3713, 0.212, 0.3713, 0.212, 0.3713, 0.2119, 0.3713, 0.2119, 0.3713, 0.2119, 0.3713, 0.212, 0.3713, 0.212, 0.3713, 0.212, 0.3713, 0.212, 0.3713, 0.212, 0.3714, 0.212, 0.3714, 0.212, 0.3713, 0.212, 0.3713, 0.2119, 0.3713, 0.212, 0.3713, 0.212, 0.3713, 0.2119, 0.3713, 0.212, 0.3713, 0.212, 0.3713, 0.2119, 0.3714, 0.2119, 0.3714, 0.2119, 0.3714, 0.2119, 0.3714, 0.212, 0.3713, 0.212, 0.3713, 0.212, 0.3713, 0.2119, 0.3714, 0.2119, 0.3714, 0.212, 0.3714, 0.212, 0.3714, 0.212, 0.3714, 0.212, 0.3714, 0.212, 0.3714, 0.212, 0.3714, 0.212, 0.3714, 0.212, 0.3714, 0.212, 0.3714, 0.212, 0.3714, 0.212, 0.3714, 0.212, 0.3714, 0.212, 0.3714, 0.212, 0.3714, 0.212, 0.3714, 0.212, 0.3714, 0.212, 0.3714, 0.212, 0.3714, 0.212, 0.3713, 0.212, 0.3713, 0.212, 0.3713, 0.212, 0.3714, 0.212, 0.3714, 0.212, 0.3714, 0.212, 0.3714, 0.212, 0.3714, 0.212, 0.3714, 0.212, 0.3714, 0.212, 0.3714, 0.212, 0.3713, 0.212, 0.3713, 0.212, 0.3713, 0.212, 0.3713, 0.2119, 0.3713, 0.2119, 0.3714, 0.2119, 0.3714, 0.2119, 0.3713, 0.212, 0.3714, 0.2119, 0.3714, 0.212, 0.3713, 0.212, 0.3714, 0.212, 0.3714, 0.212, 0.3713, 0.212, 0.3713, 0.212, 0.3713, 0.212, 0.3713, 0.212, 0.3714, 0.212, 0.3714, 0.212, 0.3713, 0.212, 0.3713, 0.212, 0.3714, 0.212, 0.3714, 0.212, 0.3714, 0.212, 0.3714, 0.212, 0.3714, 0.212, 0.3714, 0.212, 0.3714, 0.212, 0.3714, 0.2119, 0.3714, 0.2119, 0.3714, 0.2119, 0.3714, 0.2119, 0.3714, 0.2119, 0.3714, 0.2119, 0.3714, 0.212, 0.3714, 0.212, 0.3714, 0.212, 0.3714, 0.212, 0.3714, 0.212, 0.3714, 0.212, 0.3714, 0.212, 0.3714, 0.212, 0.3714, 0.212, 0.3714, 0.212, 0.3714, 0.212, 0.3714, 0.212, 0.3714, 0.212, 0.3714, 0.212, 0.3714, 0.212, 0.3714, 0.212, 0.3714, 0.212, 0.3714, 0.212, 0.3714, 0.212, 0.3714, 0.212, 0.3714, 0.212, 0.3714, 0.212, 0.3714, 0.212, 0.3713, 0.212, 0.3714, 0.212, 0.3714, 0.212, 0.3714, 0.212, 0.3714, 0.212, 0.3714, 0.212, 0.3714, 0.212, 0.3714, 0.212, 0.3714, 0.212, 0.3714, 0.212, 0.3714, 0.212, 0.3713, 0.212, 0.3714, 0.212, 0.3714, 0.212, 0.3713, 0.212, 0.3713, 0.212, 0.3713, 0.212, 0.3713, 0.212, 0.3713, 0.212, 0.3713, 0.212, 0.3713, 0.212, 0.3713, 0.212, 0.3713, 0.212, 0.3713, 0.212, 0.3713, 0.212, 0.3714, 0.212, 0.3714, 0.212, 0.3713, 0.212, 0.3713, 0.212, 0.3714, 0.212, 0.3714, 0.212, 0.3714, 0.212, 0.3714, 0.212, 0.3714, 0.212, 0.3714, 0.212, 0.3714, 0.212, 0.3714, 0.212, 0.3714, 0.212, 0.3714, 0.212, 0.3714, 0.212, 0.3714, 0.212, 0.3713, 0.212, 0.3713, 0.212, 0.3713, 0.212, 0.3714, 0.212, 0.3714, 0.212, 0.3714, 0.212, 0.3714, 0.2121, 0.3713, 0.212, 0.3713, 0.212, 0.3713, 0.2121, 0.3713, 0.2121, 0.3713, 0.212, 0.3713, 0.212, 0.3713, 0.2121, 0.3713, 0.2121, 0.3714, 0.212, 0.3714, 0.212, 0.3713, 0.2121, 0.3713, 0.2121, 0.3714, 0.212, 0.3714, 0.212, 0.3714, 0.2121, 0.3714, 0.2121, 0.3714, 0.212, 0.3714, 0.212, 0.3714, 0.2121, 0.3714, 0.2121, 0.3714, 0.212, 0.3714, 0.212, 0.3714, 0.2121, 0.3714, 0.2121, 0.3714, 0.212, 0.3714, 0.212, 0.3714, 0.2121, 0.3714, 0.2119, 0.3715, 0.2119, 0.3714, 0.2119, 0.3714, 0.2119, 0.3715, 0.2119, 0.3715, 0.2119, 0.3714, 0.212, 0.3714, 0.212, 0.3715, 0.212, 0.3715, 0.212, 0.3714, 0.212, 0.3714, 0.212, 0.3715, 0.212, 0.3715, 0.212, 0.3714, 0.212, 0.3714, 0.212, 0.3715, 0.212, 0.3715, 0.212, 0.3714, 0.212, 0.3714, 0.212, 0.3715, 0.212, 0.3715, 0.212, 0.3714, 0.212, 0.3714, 0.212, 0.3715, 0.212, 0.3715, 0.212, 0.3714, 0.212, 0.3714, 0.212, 0.3715, 0.212, 0.3715, 0.212, 0.3714, 0.212, 0.3714, 0.212, 0.3715, 0.212, 0.3715, 0.212, 0.3714, 0.212, 0.3714, 0.212, 0.3715, 0.212, 0.3715, 0.212, 0.3714, 0.212, 0.3714, 0.212, 0.3715, 0.212, 0.3715, 0.212, 0.3714, 0.212, 0.3714, 0.212, 0.3715, 0.212, 0.3715, 0.212, 0.3714, 0.2121, 0.3714, 0.2121, 0.3715, 0.2121, 0.3715, 0.2121, 0.3714, 0.2121, 0.3714, 0.2121, 0.3715, 0.2121, 0.3713, 0.2121, 0.3713, 0.2121, 0.3713, 0.2121, 0.3713, 0.2121, 0.3713, 0.2121, 0.3713, 0.2121, 0.3713, 0.2121, 0.3713, 0.2121, 0.3714, 0.2121, 0.3714, 0.2121, 0.3713, 0.2121, 0.3713, 0.2121, 0.3714, 0.2121, 0.3714, 0.2121, 0.3714, 0.2121, 0.3714, 0.2121, 0.3714, 0.2121, 0.3714, 0.2121, 0.3714, 0.2121, 0.3714, 0.2121, 0.3714, 0.2121, 0.3714, 0.2121, 0.3714, 0.2121, 0.3714, 0.2121, 0.3714, 0.2121, 0.3714, 0.2121, 0.3714, 0.2121, 0.3714, 0.2121, 0.3714, 0.2121, 0.3714, 0.2121, 0.3714, 0.2121, 0.3714, 0.2121, 0.3713, 0.2121, 0.3713, 0.2121, 0.3713, 0.2121, 0.3713, 0.2121, 0.3713, 0.2121, 0.3713, 0.2121, 0.3713, 0.2121, 0.3713, 0.2121, 0.3714, 0.2121, 0.3714, 0.2121, 0.3713, 0.2121, 0.3713, 0.2121, 0.3714, 0.2121, 0.3714, 0.2121, 0.3714, 0.2121, 0.3714, 0.2121, 0.3714, 0.2121, 0.3714, 0.2121, 0.3714, 0.2121, 0.3714, 0.2121, 0.3714, 0.2121, 0.3714, 0.2121, 0.3714, 0.2121, 0.3714, 0.2121, 0.3714, 0.2121, 0.3714, 0.2121, 0.3714, 0.2121, 0.3714, 0.2121, 0.3714, 0.2121, 0.3714, 0.2121, 0.3714, 0.2121, 0.3714, 0.2119, 0.3715, 0.2119, 0.3715, 0.2119, 0.3715, 0.2119, 0.3715, 0.2119, 0.3715, 0.2119, 0.3715, 0.212, 0.3715, 0.212, 0.3715, 0.212, 0.3715, 0.212, 0.3715, 0.212, 0.3715, 0.212, 0.3715, 0.212, 0.3715, 0.212, 0.3715, 0.212, 0.3715, 0.212, 0.3715, 0.212, 0.3715, 0.212, 0.3715, 0.212, 0.3715, 0.212, 0.3715, 0.212, 0.3715, 0.212, 0.3715, 0.212, 0.3715, 0.212, 0.3715, 0.212, 0.3715, 0.212, 0.3715, 0.212, 0.3715, 0.212, 0.3715, 0.212, 0.3715, 0.212, 0.3715, 0.212, 0.3715, 0.212, 0.3715, 0.212, 0.3715, 0.212, 0.3715, 0.212, 0.3715, 0.212, 0.3715, 0.212, 0.3715, 0.212, 0.3715, 0.212, 0.3715, 0.212, 0.3715, 0.212, 0.3715, 0.212, 0.3715, 0.212, 0.3715, 0.212, 0.3715, 0.212, 0.3715, 0.212, 0.3715, 0.2121, 0.3715, 0.2121, 0.3715, 0.2121, 0.3715, 0.2121, 0.3715, 0.2121, 0.3715, 0.2121, 0.3715, 0.2121, 0.3715, 0.2121, 0.3715, 0.2121, 0.3715, 0.2121, 0.3715, 0.2121, 0.3715, 0.2121, 0.3715, 0.2121, 0.3715, 0.2121, 0.3715, 0.2121, 0.3715, 0.2121, 0.3715, 0.2121, 0.3715, 0.2121, 0.3715, 0.2121, 0.3713, 0.2121, 0.3713, 0.2121, 0.3713, 0.2121, 0.3713, 0.2121, 0.3713, 0.2121, 0.3713, 0.2121, 0.3713, 0.2121, 0.3713, 0.2121, 0.3714, 0.2121, 0.3714, 0.2121, 0.3713, 0.2121, 0.3713, 0.2121, 0.3714, 0.2121, 0.3714, 0.2121, 0.3714, 0.2121, 0.3714, 0.2121, 0.3714, 0.2121, 0.3714, 0.2121, 0.3714, 0.2121, 0.3714, 0.2121, 0.3714, 0.2121, 0.3714, 0.2121, 0.3714, 0.2121, 0.3714, 0.2121, 0.3714, 0.2121, 0.3714, 0.2121, 0.3714, 0.2121, 0.3714, 0.2121, 0.3714, 0.2121, 0.3714, 0.2121, 0.3714, 0.2121, 0.3714, 0.2121, 0.3715, 0.2121, 0.3715, 0.2121, 0.3714, 0.2121, 0.3714, 0.2121, 0.3715, 0.2121, 0.3715, 0.2121, 0.3715, 0.2121, 0.3715, 0.2121, 0.3713, 0.2121, 0.3713, 0.2121, 0.3713, 0.2121, 0.3713, 0.2121, 0.3713, 0.2121, 0.3713, 0.2121, 0.3713, 0.2121, 0.3713, 0.2121, 0.3714, 0.2121, 0.3714, 0.2121, 0.3713, 0.2121, 0.3713, 0.2121, 0.3714, 0.2121, 0.3714, 0.2121, 0.3714, 0.2121, 0.3714, 0.2121, 0.3714, 0.2121, 0.3714, 0.2121, 0.3714, 0.2121, 0.3714, 0.2121, 0.3714, 0.2121, 0.3714, 0.2121, 0.3714, 0.2121, 0.3714, 0.2121, 0.3714, 0.2121, 0.3714, 0.2121, 0.3714, 0.2121, 0.3714, 0.2121, 0.3714, 0.2121, 0.3714, 0.2121, 0.3714, 0.2121, 0.3714, 0.2121, 0.3715, 0.2121, 0.3715, 0.2121, 0.3714, 0.2121, 0.3714, 0.2121, 0.3715, 0.2121, 0.3715, 0.2121, 0.3715, 0.2121, 0.3715, 0.2119, 0.3715, 0.2119, 0.3715, 0.2119, 0.3715, 0.2119, 0.3715, 0.2119, 0.3715, 0.2119, 0.3715, 0.212, 0.3715, 0.212, 0.3715, 0.212, 0.3715, 0.212, 0.3715, 0.212, 0.3715, 0.212, 0.3715, 0.212, 0.3715, 0.212, 0.3715, 0.212, 0.3715, 0.212, 0.3715, 0.212, 0.3715, 0.212, 0.3715, 0.212, 0.3715, 0.212, 0.3715, 0.212, 0.3715, 0.212, 0.3715, 0.212, 0.3715, 0.212, 0.3715, 0.212, 0.3715, 0.212, 0.3715, 0.212, 0.3715, 0.212, 0.3715, 0.212, 0.3715, 0.212, 0.3715, 0.212, 0.3715, 0.212, 0.3715, 0.212, 0.3715, 0.212, 0.3715, 0.212, 0.3715, 0.212, 0.3715, 0.212, 0.3715, 0.212, 0.3715, 0.212, 0.3715, 0.212, 0.3715, 0.212, 0.3715, 0.212, 0.3715, 0.212, 0.3715, 0.212, 0.3715, 0.212, 0.3715, 0.212, 0.3715, 0.2121, 0.3715, 0.2121, 0.3715, 0.2121, 0.3715, 0.2121, 0.3715, 0.2121, 0.3715, 0.2121, 0.3715, 0.2121, 0.3715, 0.2121, 0.3715, 0.2121, 0.3715, 0.2121, 0.3715, 0.2121, 0.3715, 0.2121, 0.3715, 0.2121, 0.3715, 0.2121, 0.3715, 0.2121, 0.3715, 0.2121, 0.3715, 0.2121, 0.3715, 0.2121, 0.3715, 0.2121, 0.3715, 0.2121, 0.3715, 0.2121, 0.3715, 0.2121, 0.3715, 0.2121, 0.3715, 0.2121, 0.3715, 0.2121, 0.3715, 0.2121, 0.3715, 0.2121, 0.3715, 0.2121, 0.3715, 0.2121, 0.3715, 0.2121, 0.3715, 0.2121, 0.3715, 0.2121, 0.3715, 0.2121, 0.3715, 0.2121, 0.3715, 0.2121, 0.3713, 0.2121, 0.3713, 0.2121, 0.3713, 0.2121, 0.3713, 0.2121, 0.3713, 0.2121, 0.3713, 0.2121, 0.3713, 0.2121, 0.3713, 0.2121, 0.3714, 0.2121, 0.3714, 0.2121, 0.3713, 0.2121, 0.3713, 0.2121, 0.3714, 0.2121, 0.3714, 0.2121, 0.3714, 0.2121, 0.3714, 0.2121, 0.3714, 0.2121, 0.3714, 0.2121, 0.3714, 0.2121, 0.3714, 0.2121, 0.3714, 0.2121, 0.3714, 0.2121, 0.3714, 0.2121, 0.3714, 0.2121, 0.3714, 0.2121, 0.3714, 0.2121, 0.3714, 0.2121, 0.3714, 0.2121, 0.3714, 0.2121, 0.3714, 0.2121, 0.3714, 0.2121, 0.3714, 0.2121, 0.3715, 0.2121, 0.3715, 0.2121, 0.3714, 0.2121, 0.3714, 0.2121, 0.3715, 0.2121, 0.3715, 0.2121, 0.3715, 0.2121, 0.3715, 0.2121, 0.3715, 0.2121, 0.3715, 0.2121, 0.3715, 0.2121, 0.3715, 0.2121, 0.3715, 0.2121, 0.3715, 0.2121, 0.3715, 0.2121, 0.3715, 0.2119, 0.3715, 0.2119, 0.3715, 0.2119, 0.3715, 0.2119, 0.3715, 0.2119, 0.3715, 0.2119, 0.3715, 0.212, 0.3715, 0.212, 0.3715, 0.212, 0.3715, 0.212, 0.3715, 0.212, 0.3715, 0.212, 0.3715, 0.212, 0.3715, 0.212, 0.3715, 0.212, 0.3715, 0.212, 0.3715, 0.212, 0.3715, 0.212, 0.3715, 0.212, 0.3715, 0.212, 0.3715, 0.212, 0.3715, 0.212, 0.3715, 0.212, 0.3715, 0.212, 0.3715, 0.212, 0.3715, 0.212, 0.3715, 0.212, 0.3715, 0.212, 0.3715, 0.212, 0.3715, 0.212, 0.3715, 0.212, 0.3715, 0.212, 0.3715, 0.212, 0.3715, 0.212, 0.3715, 0.212, 0.3715, 0.212, 0.3715, 0.212, 0.3715, 0.212, 0.3715, 0.212, 0.3715, 0.212, 0.3715, 0.212, 0.3715, 0.212, 0.3715, 0.212, 0.3715, 0.212, 0.3715, 0.212, 0.3715, 0.212, 0.3715, 0.2121, 0.3715, 0.2121, 0.3715, 0.2121, 0.3715, 0.2121, 0.3715, 0.2121, 0.3715, 0.2121, 0.3715, 0.2121, 0.3715, 0.2121, 0.3715, 0.2121, 0.3715, 0.2121, 0.3715, 0.2121, 0.3715, 0.2121, 0.3715, 0.2121, 0.3715, 0.2121, 0.3715, 0.2121, 0.3715, 0.2121, 0.3715, 0.2121, 0.3715, 0.2121, 0.3715, 0.2121, 0.3715, 0.2121, 0.3715, 0.2121, 0.3715, 0.2121, 0.3715, 0.2121, 0.3715, 0.2121, 0.3715, 0.2121, 0.3715, 0.2121, 0.3715, 0.2121, 0.3715, 0.2121, 0.3715, 0.2121, 0.3715, 0.2121, 0.3715, 0.2121, 0.3715, 0.2121, 0.3715, 0.2121, 0.3715, 0.2121, 0.3715, 0.2121, 0.3715, 0.2121, 0.3715, 0.2121, 0.3715, 0.2121, 0.3715, 0.2122, 0.3713, 0.2121, 0.3713, 0.2121, 0.3713, 0.2122, 0.3713, 0.2122, 0.3713, 0.2121, 0.3713, 0.2121, 0.3713, 0.2122, 0.3713, 0.2122, 0.3714, 0.2121, 0.3714, 0.2121, 0.3713, 0.2122, 0.3713, 0.2122, 0.3714, 0.2121, 0.3714, 0.2121, 0.3714, 0.2122, 0.3714, 0.2122, 0.3714, 0.2121, 0.3714, 0.2121, 0.3714, 0.2122, 0.3714, 0.2122, 0.3714, 0.2121, 0.3714, 0.2121, 0.3714, 0.2122, 0.3714, 0.2122, 0.3714, 0.2121, 0.3714, 0.2121, 0.3714, 0.2122, 0.3714, 0.2122, 0.3714, 0.2121, 0.3714, 0.2121, 0.3714, 0.2122, 0.3714, 0.2122, 0.3715, 0.2121, 0.3715, 0.2121, 0.3714, 0.2122, 0.3714, 0.2122, 0.3715, 0.2121, 0.3715, 0.2121, 0.3715, 0.2122, 0.3715, 0.2122, 0.3715, 0.2121, 0.3715, 0.2121, 0.3715, 0.2122, 0.3715, 0.2122, 0.3715, 0.2121, 0.3715, 0.2121, 0.3715, 0.2122, 0.3715, 0.2122, 0.3715, 0.2121, 0.3715, 0.2121, 0.3715, 0.2122, 0.3715, 0.2122, 0.3713, 0.2122, 0.3713, 0.2122, 0.3713, 0.2122, 0.3713, 0.2122, 0.3713, 0.2122, 0.3713, 0.2122, 0.3713, 0.2122, 0.3713, 0.2122, 0.3714, 0.2122, 0.3714, 0.2122, 0.3713, 0.2122, 0.3713, 0.2122, 0.3714, 0.2122, 0.3714, 0.2122, 0.3714, 0.2122, 0.3714, 0.2122, 0.3714, 0.2122, 0.3714, 0.2122, 0.3714, 0.2122, 0.3714, 0.2122, 0.3714, 0.2122, 0.3714, 0.2122, 0.3714, 0.2122, 0.3714, 0.2122, 0.3714, 0.2122, 0.3714, 0.2122, 0.3714, 0.2122, 0.3714, 0.2122, 0.3714, 0.2122, 0.3714, 0.2122, 0.3714, 0.2122, 0.3714, 0.2122, 0.3715, 0.2122, 0.3715, 0.2122, 0.3714, 0.2122, 0.3714, 0.2122, 0.3715, 0.2122, 0.3715, 0.2122, 0.3715, 0.2122, 0.3715, 0.2122, 0.3715, 0.2122, 0.3715, 0.2122, 0.3715, 0.2122, 0.3715, 0.2122, 0.3715, 0.2122, 0.3715, 0.2122, 0.3715, 0.2122, 0.3715, 0.2122, 0.3715, 0.2122, 0.3715, 0.2122, 0.3715, 0.2122, 0.3715, 0.2119, 0.3716, 0.2119, 0.3715, 0.2119, 0.3715, 0.2119, 0.3716, 0.2119, 0.3716, 0.2119, 0.3715, 0.212, 0.3715, 0.212, 0.3716, 0.212, 0.3716, 0.212, 0.3715, 0.212, 0.3715, 0.212, 0.3716, 0.212, 0.3716, 0.212, 0.3715, 0.212, 0.3715, 0.212, 0.3716, 0.212, 0.3716, 0.212, 0.3715, 0.212, 0.3715, 0.212, 0.3716, 0.212, 0.3716, 0.212, 0.3715, 0.212, 0.3715, 0.212, 0.3716, 0.212, 0.3716, 0.212, 0.3715, 0.212, 0.3715, 0.212, 0.3716, 0.212, 0.3716, 0.212, 0.3715, 0.212, 0.3715, 0.212, 0.3716, 0.212, 0.3716, 0.212, 0.3715, 0.212, 0.3715, 0.212, 0.3716, 0.212, 0.3716, 0.212, 0.3715, 0.212, 0.3715, 0.212, 0.3716, 0.212, 0.3716, 0.212, 0.3715, 0.212, 0.3715, 0.212, 0.3716, 0.212, 0.3716, 0.212, 0.3715, 0.2121, 0.3715, 0.2121, 0.3716, 0.2121, 0.3716, 0.2121, 0.3715, 0.2121, 0.3715, 0.2121, 0.3716, 0.2121, 0.3716, 0.2121, 0.3715, 0.2121, 0.3715, 0.2121, 0.3716, 0.2121, 0.3716, 0.2121, 0.3715, 0.2121, 0.3715, 0.2121, 0.3716, 0.2121, 0.3716, 0.2121, 0.3715, 0.2121, 0.3715, 0.2121, 0.3716, 0.2121, 0.3716, 0.2121, 0.3715, 0.2121, 0.3715, 0.2121, 0.3716, 0.2121, 0.3716, 0.2121, 0.3715, 0.2121, 0.3715, 0.2121, 0.3716, 0.2121, 0.3716, 0.2121, 0.3715, 0.2121, 0.3715, 0.2121, 0.3716, 0.2121, 0.3716, 0.2121, 0.3715, 0.2121, 0.3715, 0.2121, 0.3716, 0.2121, 0.3716, 0.2121, 0.3715, 0.2121, 0.3715, 0.2121, 0.3716, 0.2121, 0.3716, 0.2121, 0.3715, 0.2121, 0.3715, 0.2121, 0.3716, 0.2121, 0.3716, 0.2121, 0.3715, 0.2122, 0.3715, 0.2122, 0.3716, 0.2122, 0.3716, 0.2122, 0.3715, 0.2122, 0.3715, 0.2122, 0.3716, 0.2122, 0.3716, 0.2122, 0.3715, 0.2122, 0.3715, 0.2122, 0.3716, 0.2122, 0.3713, 0.2122, 0.3713, 0.2122, 0.3713, 0.2122, 0.3713, 0.2122, 0.3713, 0.2122, 0.3713, 0.2122, 0.3713, 0.2122, 0.3713, 0.2122, 0.3714, 0.2122, 0.3714, 0.2122, 0.3713, 0.2122, 0.3713, 0.2122, 0.3714, 0.2122, 0.3714, 0.2122, 0.3714, 0.2122, 0.3714, 0.2122, 0.3714, 0.2122, 0.3714, 0.2122, 0.3714, 0.2122, 0.3714, 0.2122, 0.3714, 0.2122, 0.3714, 0.2122, 0.3714, 0.2122, 0.3714, 0.2122, 0.3714, 0.2122, 0.3714, 0.2122, 0.3714, 0.2122, 0.3714, 0.2122, 0.3714, 0.2122, 0.3714, 0.2122, 0.3714, 0.2122, 0.3714, 0.2122, 0.3715, 0.2122, 0.3715, 0.2122, 0.3714, 0.2122, 0.3714, 0.2122, 0.3715, 0.2122, 0.3715, 0.2122, 0.3715, 0.2122, 0.3715, 0.2122, 0.3715, 0.2122, 0.3715, 0.2122, 0.3715, 0.2122, 0.3715, 0.2122, 0.3715, 0.2122, 0.3715, 0.2122, 0.3715, 0.2122, 0.3715, 0.2122, 0.3715, 0.2122, 0.3715, 0.2122, 0.3715, 0.2122, 0.3715, 0.2122, 0.3715, 0.2122, 0.3715, 0.2122, 0.3715, 0.2122, 0.3715])
me_cube.materials.append(mat_material_001)
me_cube.use_mirror_vertex_groups = False
me_cube.update()
me_cylinder = bpy.data.meshes.new('Cylinder')
me_cylinder.from_pydata([(3.892e-08, 0.4167, -0.2661), (3.892e-08, 0.3185, 0.2661), (0.4012, 0.2084, -0.2661), (0.3066, 0.1592, 0.2661), (0.4012, -0.2084, -0.2661), (0.3066, -0.1592, 0.2661), (3.892e-08, -0.4167, -0.2661), (3.892e-08, -0.3185, 0.2661), (-0.4012, -0.2084, -0.2661), (-0.3066, -0.1592, 0.2661), (-0.4012, 0.2084, -0.2661), (-0.3066, 0.1592, 0.2661), (-0.08194, 0.4625, -0.05), (0.2808, 0.2741, -0.05), (0.2808, -0.1027, -0.05), (-0.08194, -0.2911, -0.05), (-0.4447, -0.1027, -0.05), (-0.4447, 0.2741, -0.05)], [], [(12, 1, 3, 13), (13, 3, 5, 14), (14, 5, 7, 15), (15, 7, 9, 16), (3, 1, 11, 9, 7, 5), (16, 9, 11, 17), (17, 11, 1, 12), (0, 2, 4, 6, 8, 10), (10, 17, 12, 0), (8, 16, 17, 10), (6, 15, 16, 8), (4, 14, 15, 6), (2, 13, 14, 4), (0, 12, 13, 2)])
_uv = me_cylinder.uv_layers.new(name='UVMap')
_uv.uv.foreach_set('vector', [0.202, 0.3672, 0.202, 0.3674, 0.2019, 0.3674, 0.2019, 0.3672, 0.2019, 0.3672, 0.2019, 0.3674, 0.2018, 0.3674, 0.2018, 0.3672, 0.2018, 0.3672, 0.2018, 0.3674, 0.2017, 0.3674, 0.2017, 0.3672, 0.2017, 0.3672, 0.2017, 0.3674, 0.2016, 0.3674, 0.2016, 0.3672, 0.2017, 0.3671, 0.2016, 0.3671, 0.2015, 0.3671, 0.2015, 0.3669, 0.2016, 0.3669, 0.2017, 0.3669, 0.2016, 0.3672, 0.2016, 0.3674, 0.2015, 0.3674, 0.2015, 0.3672, 0.2015, 0.3672, 0.2015, 0.3674, 0.2014, 0.3674, 0.2014, 0.3672, 0.2018, 0.3671, 0.202, 0.3671, 0.202, 0.3669, 0.2018, 0.3669, 0.2017, 0.3669, 0.2017, 0.3671, 0.2015, 0.3671, 0.2015, 0.3672, 0.2014, 0.3672, 0.2014, 0.3671, 0.2016, 0.3671, 0.2016, 0.3672, 0.2015, 0.3672, 0.2015, 0.3671, 0.2017, 0.3671, 0.2017, 0.3672, 0.2016, 0.3672, 0.2016, 0.3671, 0.2018, 0.3671, 0.2018, 0.3672, 0.2017, 0.3672, 0.2017, 0.3671, 0.2019, 0.3671, 0.2019, 0.3672, 0.2018, 0.3672, 0.2018, 0.3671, 0.202, 0.3671, 0.202, 0.3672, 0.2019, 0.3672, 0.2019, 0.3671])
me_cylinder.materials.append(mat_material_001)
me_cylinder.update()
me_cylinder_001 = bpy.data.meshes.new('Cylinder.001')
me_cylinder_001.from_pydata([(-7.727e-08, 0.5588, -0.2661), (-1.592e-08, 0.3847, 0.2661), (0.5507, 0.2728, -0.2661), (0.3704, 0.1924, 0.2661), (0.5507, -0.2728, -0.2661), (0.3704, -0.1924, 0.2661), (-7.727e-08, -0.5588, -0.2661), (-1.592e-08, -0.3847, 0.2661), (-0.5507, -0.2728, -0.2296), (-0.3704, -0.1924, 0.2661), (-0.5507, 0.2728, -0.2661), (-0.3704, 0.1924, 0.2661), (-7.727e-08, 0.7281, -0.2661), (0.701, 0.3641, -0.3011), (0.701, -0.3641, -0.2661), (-7.727e-08, -0.7281, -0.2961), (-0.701, -0.3641, -0.2149), (-0.701, 0.3641, -0.2661), (-4.452e-08, 0.35, 0.04515), (0.345, 0.1709, 0.04515), (0.345, -0.1709, 0.04515), (-4.452e-08, -0.35, 0.04515), (-0.345, -0.1709, 0.04515), (-0.345, 0.1709, 0.04515), (0.3298, -0.5231, -0.2609), (0.4906, -0.4629, -0.264), (0.2753, -0.4158, -0.2661), (0.413, -0.3443, -0.2661), (0.3501, -0.4457, -0.1444), (0.2774, -0.3564, -0.1791)], [], [(12, 1, 3, 13), (13, 3, 5, 14), (14, 5, 7, 15, 24, 28, 25), (15, 7, 9, 16), (3, 1, 11, 9, 7, 5), (16, 9, 11, 17), (17, 11, 1, 12), (10, 0, 18, 23), (2, 0, 12, 13), (4, 2, 13, 14), (6, 26, 24, 15), (8, 6, 15, 16), (10, 8, 16, 17), (0, 10, 17, 12), (18, 19, 20, 21, 22, 23), (6, 8, 22, 21), (2, 4, 20, 19), (8, 10, 23, 22), (4, 27, 29, 26, 6, 21, 20), (0, 2, 19, 18), (29, 28, 24, 26), (29, 27, 25, 28), (25, 27, 4, 14)])
_uv = me_cylinder_001.uv_layers.new(name='UVMap')
_uv.uv.foreach_set('vector', [0.6084, 0.8613, 0.6084, 0.8493, 0.6124, 0.8493, 0.6124, 0.8613, 0.6124, 0.8613, 0.6124, 0.8493, 0.6164, 0.8493, 0.6164, 0.8613, 0.6164, 0.8613, 0.6164, 0.8493, 0.6205, 0.8493, 0.6205, 0.8613, 0.6185, 0.8613, 0.6181, 0.8585, 0.6174, 0.8613, 0.6205, 0.8613, 0.6205, 0.8493, 0.6245, 0.8493, 0.6245, 0.8613, 0.6215, 0.8645, 0.6265, 0.8616, 0.6315, 0.8645, 0.6315, 0.8703, 0.6265, 0.8732, 0.6215, 0.8703, 0.6245, 0.8613, 0.6245, 0.8493, 0.6285, 0.8493, 0.6285, 0.8613, 0.6285, 0.8613, 0.6285, 0.8493, 0.6326, 0.8493, 0.6326, 0.8613, 0.6184, 0.8652, 0.6144, 0.8629, 0.6144, 0.8629, 0.6184, 0.8652, 0.6105, 0.8652, 0.6144, 0.8629, 0.6144, 0.8616, 0.6094, 0.8645, 0.6105, 0.8696, 0.6105, 0.8652, 0.6094, 0.8645, 0.6094, 0.8703, 0.6144, 0.8719, 0.6124, 0.8707, 0.6119, 0.8718, 0.6144, 0.8732, 0.6184, 0.8696, 0.6144, 0.8719, 0.6144, 0.8732, 0.6195, 0.8703, 0.6184, 0.8652, 0.6184, 0.8696, 0.6195, 0.8703, 0.6195, 0.8645, 0.6144, 0.8629, 0.6184, 0.8652, 0.6195, 0.8645, 0.6144, 0.8616, 0.6144, 0.8629, 0.6105, 0.8652, 0.6105, 0.8696, 0.6144, 0.8719, 0.6184, 0.8696, 0.6184, 0.8652, 0.6144, 0.8719, 0.6184, 0.8696, 0.6184, 0.8696, 0.6144, 0.8719, 0.6105, 0.8652, 0.6105, 0.8696, 0.6105, 0.8696, 0.6105, 0.8652, 0.6184, 0.8696, 0.6184, 0.8652, 0.6184, 0.8652, 0.6184, 0.8696, 0.6105, 0.8696, 0.6115, 0.8701, 0.6122, 0.8706, 0.6124, 0.8707, 0.6144, 0.8719, 0.6144, 0.8719, 0.6105, 0.8696, 0.6144, 0.8629, 0.6105, 0.8652, 0.6105, 0.8652, 0.6144, 0.8629, 0.6122, 0.8706, 0.6181, 0.8585, 0.6119, 0.8718, 0.6124, 0.8707, 0.6122, 0.8706, 0.6115, 0.8701, 0.6107, 0.871, 0.6181, 0.8585, 0.6107, 0.871, 0.6115, 0.8701, 0.6105, 0.8696, 0.6094, 0.8703])
me_cylinder_001.materials.append(mat_material_001)
me_cylinder_001.update()
me_cylinder_002 = bpy.data.meshes.new('Cylinder.002')
me_cylinder_002.from_pydata([(-7.727e-08, 0.5588, -0.2661), (-1.592e-08, 0.3847, 0.2661), (0.5507, 0.2728, -0.2661), (0.3704, 0.1924, 0.2661), (0.5507, -0.2728, -0.2661), (0.3704, -0.1924, 0.2661), (-7.727e-08, -0.5588, -0.2661), (-1.592e-08, -0.3847, 0.2661), (-0.5507, -0.2728, -0.2661), (-0.3704, -0.1924, 0.2661), (-0.5507, 0.2728, -0.2661), (-0.3704, 0.1924, 0.2661), (-7.727e-08, 0.7281, -0.2661), (0.701, 0.3641, -0.2661), (0.701, -0.3641, -0.2661), (0.005334, -0.7054, -0.3993), (-0.701, -0.3641, -0.2661), (-0.6467, 0.2706, -0.2612), (-4.452e-08, 0.35, 0.04515), (0.345, 0.1709, 0.04515), (0.345, -0.1709, 0.04515), (-4.452e-08, -0.35, 0.04515), (-0.345, -0.1709, 0.04515), (-0.345, 0.1709, 0.04515), (0.6973, -0.01221, -0.1736), (0.3704, 0.001905, 0.2661), (0.547, -0.01311, -0.1736), (0.345, 0.001692, 0.04515), (-0.3492, -0.5405, -0.2988), (-0.1852, -0.2885, 0.2661), (-0.2767, -0.4216, -0.2321), (-0.1725, -0.2605, 0.04515)], [], [(12, 1, 3, 13), (24, 25, 5, 14), (14, 5, 7, 15), (28, 29, 9, 16), (3, 1, 11, 9, 29, 7, 5, 25), (16, 9, 11, 17), (17, 11, 1, 12), (10, 0, 18, 23), (2, 0, 12, 13), (26, 2, 13, 24), (6, 4, 14, 15), (30, 6, 15, 28), (10, 8, 16, 17), (0, 10, 17, 12), (18, 19, 27, 20, 21, 31, 22, 23), (30, 8, 22, 31), (26, 4, 20, 27), (8, 10, 23, 22), (4, 6, 21, 20), (0, 2, 19, 18), (2, 26, 27, 19), (4, 26, 24, 14), (13, 3, 25, 24), (6, 30, 31, 21), (8, 30, 28, 16), (15, 7, 29, 28)])
_uv = me_cylinder_002.uv_layers.new(name='UVMap')
_uv.uv.foreach_set('vector', [0.6467, 0.8861, 0.6467, 0.9017, 0.6415, 0.9017, 0.6415, 0.8861, 0.6389, 0.8861, 0.6389, 0.9017, 0.6363, 0.9017, 0.6363, 0.8861, 0.6363, 0.8861, 0.6363, 0.9017, 0.6311, 0.9017, 0.6311, 0.8861, 0.6285, 0.8861, 0.6285, 0.9017, 0.6259, 0.9017, 0.6259, 0.8861, 0.6298, 0.882, 0.6233, 0.8858, 0.6168, 0.882, 0.6168, 0.8745, 0.6201, 0.8727, 0.6233, 0.8708, 0.6298, 0.8745, 0.6298, 0.8783, 0.6259, 0.8861, 0.6259, 0.9017, 0.6207, 0.9017, 0.6207, 0.8861, 0.6207, 0.8861, 0.6207, 0.9017, 0.6155, 0.9017, 0.6155, 0.8861, 0.6338, 0.8811, 0.6389, 0.884, 0.6389, 0.884, 0.6338, 0.8811, 0.644, 0.8811, 0.6389, 0.884, 0.6389, 0.8858, 0.6454, 0.882, 0.644, 0.8783, 0.644, 0.8811, 0.6454, 0.882, 0.6454, 0.8783, 0.6389, 0.8725, 0.644, 0.8755, 0.6454, 0.8745, 0.6389, 0.8708, 0.6364, 0.874, 0.6389, 0.8725, 0.6389, 0.8708, 0.6357, 0.8727, 0.6338, 0.8811, 0.6338, 0.8755, 0.6324, 0.8745, 0.6324, 0.882, 0.6389, 0.884, 0.6338, 0.8811, 0.6324, 0.882, 0.6389, 0.8858, 0.6389, 0.884, 0.644, 0.8811, 0.644, 0.8783, 0.644, 0.8755, 0.6389, 0.8725, 0.6364, 0.874, 0.6338, 0.8755, 0.6338, 0.8811, 0.6364, 0.874, 0.6338, 0.8755, 0.6338, 0.8755, 0.6364, 0.874, 0.644, 0.8783, 0.644, 0.8755, 0.644, 0.8755, 0.644, 0.8783, 0.6338, 0.8755, 0.6338, 0.8811, 0.6338, 0.8811, 0.6338, 0.8755, 0.644, 0.8755, 0.6389, 0.8725, 0.6389, 0.8725, 0.644, 0.8755, 0.6389, 0.884, 0.644, 0.8811, 0.644, 0.8811, 0.6389, 0.884, 0.644, 0.8811, 0.644, 0.8783, 0.644, 0.8783, 0.644, 0.8811, 0.644, 0.8755, 0.644, 0.8783, 0.6454, 0.8783, 0.6454, 0.8745, 0.6415, 0.8861, 0.6415, 0.9017, 0.6389, 0.9017, 0.6389, 0.8861, 0.6389, 0.8725, 0.6364, 0.874, 0.6364, 0.874, 0.6389, 0.8725, 0.6338, 0.8755, 0.6364, 0.874, 0.6357, 0.8727, 0.6324, 0.8745, 0.6311, 0.8861, 0.6311, 0.9017, 0.6285, 0.9017, 0.6285, 0.8861])
me_cylinder_002.materials.append(mat_material_001)
me_cylinder_002.update()
me_cylinder_003 = bpy.data.meshes.new('Cylinder.003')
me_cylinder_003.from_pydata([(0.0007957, 0.5612, -0.2456), (-1.592e-08, 0.3847, 0.2661), (0.5523, 0.2775, -0.2257), (0.3704, 0.1924, 0.2661), (0.5512, -0.2713, -0.2537), (0.3704, -0.1924, 0.2661), (-7.727e-08, -0.5588, -0.2661), (-1.592e-08, -0.3847, 0.2661), (-0.5507, -0.2728, -0.2661), (-0.3704, -0.1924, 0.2661), (-0.5507, 0.2728, -0.2661), (-0.3704, 0.1924, 0.2661), (-0.0006943, 0.726, -0.2839), (0.7023, 0.368, -0.2323), (0.7017, -0.3619, -0.2477), (-0.001486, -0.7326, -0.3043), (-0.701, -0.3641, -0.2661), (-0.701, 0.3641, -0.2661), (-4.452e-08, 0.35, 0.04515), (0.345, 0.1709, 0.04515), (0.345, -0.1709, 0.04515), (-4.452e-08, -0.35, 0.04515), (-0.345, -0.1709, 0.04515), (-0.345, 0.1709, 0.04515), (-0.6988, 0.03394, -0.2081), (-0.3704, 0.01434, 0.2661), (-0.5484, 0.02714, -0.2081), (-0.345, 0.01274, 0.04515), (-0.3508, 0.5451, -0.275), (-0.2849, 0.4112, -0.2589), (-0.4784, 0.4707, -0.2685), (-0.4128, 0.3449, -0.2609), (-0.396, 0.4545, -0.1749), (-0.3239, 0.332, -0.1716)], [], [(12, 1, 3, 13), (13, 3, 5, 14), (14, 5, 7, 15), (15, 7, 9, 16), (3, 1, 11, 25, 9, 7, 5), (24, 25, 11, 17), (17, 11, 1, 12, 28, 32, 30), (10, 31, 33, 29, 0, 18, 23), (2, 0, 12, 13), (4, 2, 13, 14), (6, 4, 14, 15), (8, 6, 15, 16), (26, 8, 16, 24), (31, 10, 17, 30), (18, 19, 20, 21, 22, 27, 23), (6, 8, 22, 21), (2, 4, 20, 19), (26, 10, 23, 27), (4, 6, 21, 20), (0, 2, 19, 18), (8, 26, 27, 22), (10, 26, 24, 17), (16, 9, 25, 24), (0, 29, 28, 12), (28, 29, 33, 32), (30, 32, 33, 31)])
_uv = me_cylinder_003.uv_layers.new(name='UVMap')
_uv.uv.foreach_set('vector', [0.64, 0.8559, 0.64, 0.8574, 0.6395, 0.8574, 0.6395, 0.8559, 0.6395, 0.8559, 0.6395, 0.8574, 0.639, 0.8574, 0.639, 0.8559, 0.639, 0.8559, 0.639, 0.8574, 0.6385, 0.8574, 0.6385, 0.8559, 0.6385, 0.8559, 0.6385, 0.8574, 0.638, 0.8574, 0.638, 0.8559, 0.6384, 0.8555, 0.6378, 0.8559, 0.6372, 0.8555, 0.6372, 0.8552, 0.6372, 0.8548, 0.6378, 0.8545, 0.6384, 0.8548, 0.6378, 0.8559, 0.6378, 0.8574, 0.6375, 0.8574, 0.6375, 0.8559, 0.6375, 0.8559, 0.6375, 0.8574, 0.637, 0.8574, 0.637, 0.8559, 0.6373, 0.8559, 0.6374, 0.8562, 0.6374, 0.8559, 0.6388, 0.8554, 0.6389, 0.8555, 0.639, 0.8555, 0.639, 0.8556, 0.6393, 0.8557, 0.6393, 0.8557, 0.6388, 0.8554, 0.6398, 0.8554, 0.6393, 0.8557, 0.6393, 0.8559, 0.6399, 0.8555, 0.6398, 0.8549, 0.6398, 0.8554, 0.6399, 0.8555, 0.6399, 0.8548, 0.6393, 0.8546, 0.6398, 0.8549, 0.6399, 0.8548, 0.6393, 0.8545, 0.6388, 0.8549, 0.6393, 0.8546, 0.6393, 0.8545, 0.6387, 0.8548, 0.6388, 0.8552, 0.6388, 0.8549, 0.6387, 0.8548, 0.6387, 0.8552, 0.6389, 0.8555, 0.6388, 0.8554, 0.6387, 0.8555, 0.6388, 0.8556, 0.6393, 0.8557, 0.6398, 0.8554, 0.6398, 0.8549, 0.6393, 0.8546, 0.6388, 0.8549, 0.6388, 0.8552, 0.6388, 0.8554, 0.6393, 0.8546, 0.6388, 0.8549, 0.6388, 0.8549, 0.6393, 0.8546, 0.6398, 0.8554, 0.6398, 0.8549, 0.6398, 0.8549, 0.6398, 0.8554, 0.6388, 0.8552, 0.6388, 0.8554, 0.6388, 0.8554, 0.6388, 0.8552, 0.6398, 0.8549, 0.6393, 0.8546, 0.6393, 0.8546, 0.6398, 0.8549, 0.6393, 0.8557, 0.6398, 0.8554, 0.6398, 0.8554, 0.6393, 0.8557, 0.6388, 0.8549, 0.6388, 0.8552, 0.6388, 0.8552, 0.6388, 0.8549, 0.6388, 0.8554, 0.6388, 0.8552, 0.6387, 0.8552, 0.6387, 0.8555, 0.638, 0.8559, 0.638, 0.8574, 0.6378, 0.8574, 0.6378, 0.8559, 0.6393, 0.8557, 0.639, 0.8556, 0.639, 0.8557, 0.6393, 0.8559, 0.6373, 0.8559, 0.639, 0.8556, 0.639, 0.8555, 0.6374, 0.8562, 0.6374, 0.8559, 0.6374, 0.8562, 0.639, 0.8555, 0.6389, 0.8555])
me_cylinder_003.materials.append(mat_material_001)
me_cylinder_003.update()
me_cylinder_004 = bpy.data.meshes.new('Cylinder.004')
me_cylinder_004.from_pydata([(-7.727e-08, 0.5588, -0.2661), (-1.592e-08, 0.3847, 0.2661), (0.5507, 0.2728, -0.2661), (0.3704, 0.1924, 0.2661), (0.5507, -0.2728, -0.2661), (0.3704, -0.1924, 0.2661), (-7.727e-08, -0.5588, -0.2661), (-1.592e-08, -0.3847, 0.2661), (-0.5507, -0.2728, -0.2661), (-0.3704, -0.1924, 0.2661), (-0.5507, 0.2728, -0.2661), (-0.3704, 0.1924, 0.2661), (-7.727e-08, 0.7281, -0.2661), (0.701, 0.3641, -0.2661), (0.701, -0.3641, -0.2661), (-7.727e-08, -0.7281, -0.2661), (-0.701, -0.3641, -0.2661), (-0.701, 0.3641, -0.2661), (-4.452e-08, 0.35, 0.04515), (0.345, 0.1709, 0.04515), (0.345, -0.1709, 0.04515), (-4.452e-08, -0.35, 0.04515), (-0.345, -0.1709, 0.04515), (-0.345, 0.1709, 0.04515)], [], [(12, 1, 3, 13), (13, 3, 5, 14), (14, 5, 7, 15), (15, 7, 9, 16), (3, 1, 11, 9, 7, 5), (16, 9, 11, 17), (17, 11, 1, 12), (10, 0, 18, 23), (2, 0, 12, 13), (4, 2, 13, 14), (6, 4, 14, 15), (8, 6, 15, 16), (10, 8, 16, 17), (0, 10, 17, 12), (18, 19, 20, 21, 22, 23), (6, 8, 22, 21), (2, 4, 20, 19), (8, 10, 23, 22), (4, 6, 21, 20), (0, 2, 19, 18)])
_uv = me_cylinder_004.uv_layers.new(name='UVMap')
_uv.uv.foreach_set('vector', [0.6598, 0.8861, 0.6598, 0.9006, 0.655, 0.9006, 0.655, 0.8861, 0.655, 0.8861, 0.655, 0.9006, 0.6501, 0.9006, 0.6501, 0.8861, 0.6501, 0.8861, 0.6501, 0.9006, 0.6453, 0.9006, 0.6453, 0.8861, 0.6453, 0.8861, 0.6453, 0.9006, 0.6404, 0.9006, 0.6404, 0.8861, 0.6441, 0.8823, 0.638, 0.8858, 0.632, 0.8823, 0.632, 0.8753, 0.638, 0.8718, 0.6441, 0.8753, 0.6404, 0.8861, 0.6404, 0.9006, 0.6356, 0.9006, 0.6356, 0.8861, 0.6356, 0.8861, 0.6356, 0.9006, 0.6307, 0.9006, 0.6307, 0.8861, 0.6478, 0.8814, 0.6525, 0.8842, 0.6525, 0.8842, 0.6478, 0.8814, 0.6573, 0.8814, 0.6525, 0.8842, 0.6525, 0.8858, 0.6586, 0.8823, 0.6573, 0.8762, 0.6573, 0.8814, 0.6586, 0.8823, 0.6586, 0.8753, 0.6525, 0.8735, 0.6573, 0.8762, 0.6586, 0.8753, 0.6525, 0.8718, 0.6478, 0.8762, 0.6525, 0.8735, 0.6525, 0.8718, 0.6465, 0.8753, 0.6478, 0.8814, 0.6478, 0.8762, 0.6465, 0.8753, 0.6465, 0.8823, 0.6525, 0.8842, 0.6478, 0.8814, 0.6465, 0.8823, 0.6525, 0.8858, 0.6525, 0.8842, 0.6573, 0.8814, 0.6573, 0.8762, 0.6525, 0.8735, 0.6478, 0.8762, 0.6478, 0.8814, 0.6525, 0.8735, 0.6478, 0.8762, 0.6478, 0.8762, 0.6525, 0.8735, 0.6573, 0.8814, 0.6573, 0.8762, 0.6573, 0.8762, 0.6573, 0.8814, 0.6478, 0.8762, 0.6478, 0.8814, 0.6478, 0.8814, 0.6478, 0.8762, 0.6573, 0.8762, 0.6525, 0.8735, 0.6525, 0.8735, 0.6573, 0.8762, 0.6525, 0.8842, 0.6573, 0.8814, 0.6573, 0.8814, 0.6525, 0.8842])
me_cylinder_004.materials.append(mat_material_001)
me_cylinder_004.update()
me_cylinder_005 = bpy.data.meshes.new('Cylinder.005')
me_cylinder_005.from_pydata([(-7.727e-08, 0.5588, -0.2661), (-1.592e-08, 0.3847, 0.2661), (0.5507, 0.2728, -0.2661), (0.3704, 0.1924, 0.2661), (0.5507, -0.2728, -0.2661), (0.3704, -0.1924, 0.2661), (-7.727e-08, -0.5588, -0.2661), (-1.592e-08, -0.3847, 0.2661), (-0.5507, -0.2728, -0.2661), (-0.3704, -0.1924, 0.2661), (-0.5507, 0.2728, -0.2661), (-0.3704, 0.1924, 0.2661), (-7.727e-08, 0.7281, -0.2661), (0.701, 0.3641, -0.2661), (0.701, -0.3641, -0.2661), (-7.727e-08, -0.7281, -0.2661), (-0.701, -0.3641, -0.2661), (-0.701, 0.3641, -0.2661), (-4.452e-08, 0.35, 0.04515), (0.345, 0.1709, 0.04515), (0.345, -0.1709, 0.04515), (-4.452e-08, -0.35, 0.04515), (-0.345, -0.1709, 0.04515), (-0.345, 0.1709, 0.04515)], [], [(12, 1, 3, 13), (13, 3, 5, 14), (14, 5, 7, 15), (15, 7, 9, 16), (3, 1, 11, 9, 7, 5), (16, 9, 11, 17), (17, 11, 1, 12), (10, 0, 18, 23), (2, 0, 12, 13), (4, 2, 13, 14), (6, 4, 14, 15), (8, 6, 15, 16), (10, 8, 16, 17), (0, 10, 17, 12), (18, 19, 20, 21, 22, 23), (6, 8, 22, 21), (2, 4, 20, 19), (8, 10, 23, 22), (4, 6, 21, 20), (0, 2, 19, 18)])
_uv = me_cylinder_005.uv_layers.new(name='UVMap')
_uv.uv.foreach_set('vector', [0.6551, 0.9048, 0.6551, 0.9218, 0.6495, 0.9218, 0.6495, 0.9048, 0.6495, 0.9048, 0.6495, 0.9218, 0.6438, 0.9218, 0.6438, 0.9048, 0.6438, 0.9048, 0.6438, 0.9218, 0.6382, 0.9218, 0.6382, 0.9048, 0.6382, 0.9048, 0.6382, 0.9218, 0.6325, 0.9218, 0.6325, 0.9048, 0.6368, 0.9004, 0.6297, 0.9045, 0.6227, 0.9004, 0.6227, 0.8923, 0.6297, 0.8882, 0.6368, 0.8923, 0.6325, 0.9048, 0.6325, 0.9218, 0.6269, 0.9218, 0.6269, 0.9048, 0.6269, 0.9048, 0.6269, 0.9218, 0.6212, 0.9218, 0.6212, 0.9048, 0.6411, 0.8994, 0.6467, 0.9026, 0.6467, 0.9026, 0.6411, 0.8994, 0.6522, 0.8994, 0.6467, 0.9026, 0.6467, 0.9045, 0.6537, 0.9004, 0.6522, 0.8933, 0.6522, 0.8994, 0.6537, 0.9004, 0.6537, 0.8923, 0.6467, 0.8901, 0.6522, 0.8933, 0.6537, 0.8923, 0.6467, 0.8882, 0.6411, 0.8933, 0.6467, 0.8901, 0.6467, 0.8882, 0.6396, 0.8923, 0.6411, 0.8994, 0.6411, 0.8933, 0.6396, 0.8923, 0.6396, 0.9004, 0.6467, 0.9026, 0.6411, 0.8994, 0.6396, 0.9004, 0.6467, 0.9045, 0.6467, 0.9026, 0.6522, 0.8994, 0.6522, 0.8933, 0.6467, 0.8901, 0.6411, 0.8933, 0.6411, 0.8994, 0.6467, 0.8901, 0.6411, 0.8933, 0.6411, 0.8933, 0.6467, 0.8901, 0.6522, 0.8994, 0.6522, 0.8933, 0.6522, 0.8933, 0.6522, 0.8994, 0.6411, 0.8933, 0.6411, 0.8994, 0.6411, 0.8994, 0.6411, 0.8933, 0.6522, 0.8933, 0.6467, 0.8901, 0.6467, 0.8901, 0.6522, 0.8933, 0.6467, 0.9026, 0.6522, 0.8994, 0.6522, 0.8994, 0.6467, 0.9026])
me_cylinder_005.materials.append(mat_material_001)
me_cylinder_005.update()
me_cylinder_006 = bpy.data.meshes.new('Cylinder.006')
me_cylinder_006.from_pydata([(-1.436e-07, 0.6257, -0.2661), (-2.281e-07, 0.2076, 0.2661), (0.6166, 0.3054, -0.2661), (0.1999, 0.1038, 0.2661), (0.6166, -0.3054, -0.2661), (0.1999, -0.1038, 0.2661), (-1.436e-07, -0.6257, -0.2661), (-2.281e-07, -0.2076, 0.2661), (-0.6166, -0.3054, -0.2661), (-0.1999, -0.1038, 0.2661), (-0.6166, 0.3054, -0.2661), (-0.1999, 0.1038, 0.2661), (-1.436e-07, 0.8153, -0.2661), (0.7849, 0.4077, -0.2661), (0.7849, -0.4077, -0.2661), (-1.436e-07, -0.8153, -0.2661), (-0.7849, -0.4077, -0.2661), (-0.7849, 0.4077, -0.2661), (-4.452e-08, 0.35, 0.04515), (0.345, 0.1709, 0.04515), (0.345, -0.1709, 0.04515), (-4.452e-08, -0.35, 0.04515), (-0.345, -0.1709, 0.04515), (-0.345, 0.1709, 0.04515), (0.4276, -0.5887, -0.1864), (0.1109, -0.15, 0.2661), (0.3342, -0.4476, -0.1864), (0.1914, -0.2506, 0.04515), (0.7849, 0.1244, -0.2661), (0.7849, 0.02252, -0.2661), (0.6166, 0.08966, -0.2661), (0.6551, 0.1264, -0.148), (0.6166, 0.1857, -0.2661), (0.5558, 0.1686, -0.1669)], [], [(12, 1, 3, 13), (13, 3, 5, 14, 29, 31, 28), (24, 25, 7, 15), (15, 7, 9, 16), (3, 1, 11, 9, 7, 25, 5), (16, 9, 11, 17), (17, 11, 1, 12), (10, 0, 18, 23), (2, 0, 12, 13), (4, 30, 29, 14), (26, 4, 14, 24), (8, 6, 15, 16), (10, 8, 16, 17), (0, 10, 17, 12), (18, 19, 20, 27, 21, 22, 23), (6, 8, 22, 21), (2, 32, 33, 30, 4, 20, 19), (8, 10, 23, 22), (26, 6, 21, 27), (0, 2, 19, 18), (4, 26, 27, 20), (6, 26, 24, 15), (14, 5, 25, 24), (33, 31, 29, 30), (28, 32, 2, 13), (31, 33, 32, 28)])
_uv = me_cylinder_006.uv_layers.new(name='UVMap')
_uv.uv.foreach_set('vector', [0.598, 0.8991, 0.598, 0.8659, 0.609, 0.8659, 0.609, 0.8991, 0.609, 0.8991, 0.609, 0.8659, 0.6201, 0.8659, 0.6201, 0.8991, 0.6142, 0.8991, 0.6125, 0.8917, 0.6129, 0.8991, 0.625, 0.8991, 0.625, 0.8659, 0.6311, 0.8659, 0.6311, 0.8991, 0.6311, 0.8991, 0.6311, 0.8659, 0.6421, 0.8659, 0.6421, 0.8991, 0.6339, 0.9077, 0.6477, 0.8997, 0.6614, 0.9077, 0.6614, 0.9236, 0.6477, 0.9315, 0.64, 0.9271, 0.6339, 0.9236, 0.6421, 0.8991, 0.6421, 0.8659, 0.6532, 0.8659, 0.6532, 0.8991, 0.6532, 0.8991, 0.6532, 0.8659, 0.6642, 0.8659, 0.6642, 0.8991, 0.6254, 0.9097, 0.6145, 0.9034, 0.6145, 0.9034, 0.6254, 0.9097, 0.6037, 0.9097, 0.6145, 0.9034, 0.6145, 0.8997, 0.6008, 0.9077, 0.6037, 0.9216, 0.6037, 0.9139, 0.6008, 0.9152, 0.6008, 0.9236, 0.6085, 0.9243, 0.6037, 0.9216, 0.6008, 0.9236, 0.6069, 0.9271, 0.6254, 0.9216, 0.6145, 0.9278, 0.6145, 0.9315, 0.6283, 0.9236, 0.6254, 0.9097, 0.6254, 0.9216, 0.6283, 0.9236, 0.6283, 0.9077, 0.6145, 0.9034, 0.6254, 0.9097, 0.6283, 0.9077, 0.6145, 0.8997, 0.6145, 0.9034, 0.6037, 0.9097, 0.6037, 0.9216, 0.6085, 0.9243, 0.6145, 0.9278, 0.6254, 0.9216, 0.6254, 0.9097, 0.6145, 0.9278, 0.6254, 0.9216, 0.6254, 0.9216, 0.6145, 0.9278, 0.6037, 0.9097, 0.6037, 0.912, 0.6037, 0.9117, 0.6037, 0.9139, 0.6037, 0.9216, 0.6037, 0.9216, 0.6037, 0.9097, 0.6254, 0.9216, 0.6254, 0.9097, 0.6254, 0.9097, 0.6254, 0.9216, 0.6085, 0.9243, 0.6145, 0.9278, 0.6145, 0.9278, 0.6085, 0.9243, 0.6145, 0.9034, 0.6037, 0.9097, 0.6037, 0.9097, 0.6145, 0.9034, 0.6037, 0.9216, 0.6085, 0.9243, 0.6085, 0.9243, 0.6037, 0.9216, 0.6145, 0.9278, 0.6085, 0.9243, 0.6069, 0.9271, 0.6145, 0.9315, 0.6201, 0.8991, 0.6201, 0.8659, 0.625, 0.8659, 0.625, 0.8991, 0.6037, 0.9117, 0.6125, 0.8917, 0.6008, 0.9152, 0.6037, 0.9139, 0.6008, 0.9132, 0.6037, 0.912, 0.6037, 0.9097, 0.6008, 0.9077, 0.6125, 0.8917, 0.6037, 0.9117, 0.6037, 0.912, 0.6129, 0.8991])
me_cylinder_006.materials.append(mat_material_001)
me_cylinder_006.update()

# ---- objects
ob_icosphere = bpy.data.objects.new('Icosphere', me_icosphere)
ob_icosphere_001 = bpy.data.objects.new('Icosphere.001', me_icosphere_001)
ob_icosphere_002 = bpy.data.objects.new('Icosphere.002', me_icosphere_002)
ob_icosphere_003 = bpy.data.objects.new('Icosphere.003', me_icosphere_003)
ob_icosphere_004 = bpy.data.objects.new('Icosphere.004', me_icosphere_004)
ob_icosphere_005 = bpy.data.objects.new('Icosphere.005', me_icosphere_005)
ob_icosphere_006 = bpy.data.objects.new('Icosphere.006', me_icosphere_006)
ob_icosphere_007 = bpy.data.objects.new('Icosphere.007', me_icosphere_007)
ob_icosphere_008 = bpy.data.objects.new('Icosphere.008', me_icosphere_008)
ob_icosphere_009 = bpy.data.objects.new('Icosphere.009', me_icosphere_009)
ob_icosphere_010 = bpy.data.objects.new('Icosphere.010', me_icosphere_010)
ob_cube = bpy.data.objects.new('Cube', me_cube)
ob_cylinder = bpy.data.objects.new('Cylinder', me_cylinder)
ob_cylinder_001 = bpy.data.objects.new('Cylinder.001', me_cylinder_001)
ob_cylinder_002 = bpy.data.objects.new('Cylinder.002', me_cylinder_002)
ob_cylinder_003 = bpy.data.objects.new('Cylinder.003', me_cylinder_003)
ob_cylinder_004 = bpy.data.objects.new('Cylinder.004', me_cylinder_004)
ob_cylinder_005 = bpy.data.objects.new('Cylinder.005', me_cylinder_005)
ob_cylinder_006 = bpy.data.objects.new('Cylinder.006', me_cylinder_006)

# ---- transforms, parenting, visibility, modifiers, constraints
ob_icosphere.location = (-1.151, -0.8056, 4.779)
ob_icosphere.rotation_euler = (-0.1319, -0.5335, 0.4418)
ob_icosphere.scale = (1.378, 1.378, 1.378)
ob_icosphere_001.location = (0.3278, -1.703, 4.132)
ob_icosphere_001.rotation_euler = (0.1365, 0.251, 0.3734)
ob_icosphere_001.scale = (1.614, 1.622, 1.539)
ob_icosphere_002.location = (0.9286, -0.2655, 3.019)
ob_icosphere_002.rotation_euler = (-0.0734, 0.1805, 1.424)
ob_icosphere_002.scale = (1.097, 1.102, 1.046)
ob_icosphere_003.location = (-0.2998, 0.7198, 4.459)
ob_icosphere_003.rotation_euler = (-0.0734, 0.1805, 1.173)
ob_icosphere_003.scale = (0.9442, 0.9523, 0.7825)
ob_icosphere_004.location = (-0.1796, 1.892, 4.332)
ob_icosphere_004.rotation_euler = (0.1619, -0.3689, 1.15)
ob_icosphere_004.scale = (1.368, 1.38, 1.134)
ob_icosphere_005.location = (-0.3029, 1.274, 4.732)
ob_icosphere_005.rotation_euler = (-0.01339, -0.3742, 1.785)
ob_icosphere_005.scale = (1.79, 1.805, 1.483)
ob_icosphere_006.location = (-0.2847, -1.169, 4.944)
ob_icosphere_006.rotation_euler = (0.4948, -0.632, 1.369)
ob_icosphere_006.scale = (2.504, 2.334, 2.056)
ob_icosphere_007.location = (-0.3684, 0.08916, 5.413)
ob_icosphere_007.rotation_euler = (0.4948, -0.632, 1.369)
ob_icosphere_007.scale = (3.391, 3.161, 2.784)
ob_icosphere_008.location = (0.3366, -1.141, 4.681)
ob_icosphere_008.rotation_euler = (0.4948, -0.632, 1.369)
ob_icosphere_008.scale = (1.114, 1.038, 0.9148)
ob_icosphere_009.location = (0.08266, 1.608, 4.507)
ob_icosphere_009.rotation_euler = (1.223, -0.361, 1.006)
ob_icosphere_009.scale = (1.114, 1.038, 0.9148)
ob_icosphere_010.location = (-0.09917, -1.895, 4.507)
ob_icosphere_010.rotation_euler = (0.7003, -0.2118, 1.951)
ob_icosphere_010.scale = (1.114, 1.038, 0.9148)
ob_cube.location = (0.0, 0.0, 0.0)
ob_cube.lock_rotations_4d = False
ob_cube.empty_display_type = 'ARROWS'
ob_cube.lineart.crease_threshold = 0.0
ob_cylinder.location = (4.669, 6.967, 0.822)
ob_cylinder.scale = (0.7023, 0.7023, 1.496)
ob_cylinder_001.location = (4.669, 6.967, 1.349)
ob_cylinder_001.scale = (1.079, 1.079, 1.467)
ob_cylinder_002.location = (4.669, 7.012, 1.779)
ob_cylinder_002.rotation_euler = (-0.1251, 0.02921, 0.0004876)
ob_cylinder_002.scale = (0.8919, 0.8919, 1.213)
ob_cylinder_003.location = (4.625, 6.97, 2.221)
ob_cylinder_003.rotation_euler = (0.07515, -0.02486, 0.006295)
ob_cylinder_003.scale = (0.8013, 0.8015, 1.249)
ob_cylinder_004.location = (4.579, 7.021, 2.595)
ob_cylinder_004.rotation_euler = (-0.06681, 0.02913, 0.002187)
ob_cylinder_004.scale = (0.681, 0.6806, 0.8433)
ob_cylinder_005.location = (4.632, 7.015, 2.893)
ob_cylinder_005.rotation_euler = (0.1269, 0.05417, 0.00851)
ob_cylinder_005.scale = (0.6114, 0.6111, 0.7787)
ob_cylinder_006.location = (4.667, 7.012, 3.204)
ob_cylinder_006.rotation_euler = (0.002767, 0.05481, 0.00174)
ob_cylinder_006.scale = (0.3932, 0.3944, 0.7161)

# ---- collection membership
col_iso_tree.objects.link(ob_icosphere)
col_iso_tree.objects.link(ob_icosphere_001)
col_iso_tree.objects.link(ob_icosphere_002)
col_iso_tree.objects.link(ob_icosphere_003)
col_iso_tree.objects.link(ob_icosphere_004)
col_iso_tree.objects.link(ob_icosphere_005)
col_iso_tree.objects.link(ob_icosphere_006)
col_iso_tree.objects.link(ob_icosphere_007)
col_iso_tree.objects.link(ob_icosphere_008)
col_iso_tree.objects.link(ob_icosphere_009)
col_iso_tree.objects.link(ob_icosphere_010)
col_iso_tree.objects.link(ob_cube)
col_cyli_tree.objects.link(ob_cylinder)
col_cyli_tree.objects.link(ob_cylinder_001)
col_cyli_tree.objects.link(ob_cylinder_002)
col_cyli_tree.objects.link(ob_cylinder_003)
col_cyli_tree.objects.link(ob_cylinder_004)
col_cyli_tree.objects.link(ob_cylinder_005)
col_cyli_tree.objects.link(ob_cylinder_006)

# ---- scene / render settings (as saved in the file)
scene.frame_start = 1; scene.frame_end = 250; scene.frame_set(1)
scene.render.engine = 'BLENDER_EEVEE_NEXT'
bpy.context.view_layer.update()

# ---- added for rendering (the .blend has no active camera and no usable light): camera, sun
cam_auto = bpy.data.cameras.new('AutoCamera')
cam_auto.lens = 50.0
cam_auto.sensor_width = 36.0
cam_auto.clip_end = 1000.0
ob_auto_camera = bpy.data.objects.new('AutoCamera', cam_auto)
scene.collection.objects.link(ob_auto_camera)
ob_auto_camera.location = (15.2718, -13.6331, 14.5303)
ob_auto_camera.rotation_euler = (1.09748, -7.21219e-08, 0.694738)
scene.camera = ob_auto_camera
light_auto_sun = bpy.data.lights.new('AutoSun', 'SUN')
light_auto_sun.energy = 3.0
light_auto_sun.angle = 0.0523599
ob_auto_sun = bpy.data.objects.new('AutoSun', light_auto_sun)
scene.collection.objects.link(ob_auto_sun)
ob_auto_sun.rotation_euler = (0.872665, 0.174533, 0.523599)
bpy.context.view_layer.update()
